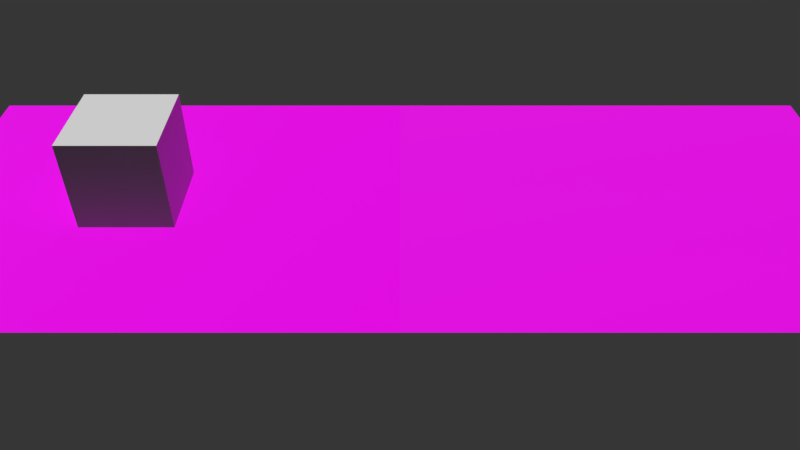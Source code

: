# Source: texture_friction.blend  (saved by Blender 2.90.8; exported with 4.5.12 LTS)
import bpy
from mathutils import Matrix  # noqa: F401  (used for matrix-valued properties, if any)

bpy.ops.wm.read_factory_settings(use_empty=True)
scene = bpy.context.scene
scene.name = 'Scene'

# ---- collections
col_collection_1 = bpy.data.collections.new('Collection 1'); scene.collection.children.link(col_collection_1)

# ---- images (referenced by path relative to the original .blend; pixels are not part of the script)
import os
ASSET_DIR = os.environ.get("B2B_ASSET_DIR", "")  # directory of the original .blend (textures are referenced by path, not embedded)
HERE = os.path.dirname(os.path.abspath(__file__))  # packed textures are extracted next to this script under _unpacked/

def load_image(name, relpath, width, height, colorspace="sRGB"):
    """Load a texture the original file referenced (path relative to the .blend, or extracted next to this script)."""
    p = next((c for c in (os.path.join(HERE, relpath), os.path.join(ASSET_DIR, relpath)) if relpath and os.path.exists(c)), "")
    if p:
        img = bpy.data.images.load(p, check_existing=True)
        img.name = name
    else:  # same state as the original file: an image datablock whose file is absent (Cycles renders it pink)
        img = bpy.data.images.new(name, width, height)
        img.source = "FILE"
        img.filepath = "//" + (relpath or name)
    img.colorspace_settings.name = colorspace
    return img
img_checkerboard_png = load_image('checkerboard.png', 'checkerboard.png', 1024, 1024, 'sRGB')
img_sawtooth_normal_png = load_image('sawtooth_normal.png', 'sawtooth_normal.png', 1024, 1024, 'Non-Color')
img_flat_normal_png = load_image('flat_normal.png', 'flat_normal.png', 1024, 1024, 'Non-Color')

# ---- materials (node trees are filled in below, after node groups)
mat_material_001 = bpy.data.materials.new('Material.001')
mat_material_001.use_transparent_shadow = False
mat_material_001.roughness = 0.7333
mat_material_001.specular_intensity = 0.2
mat_material = bpy.data.materials.new('Material')
mat_material.use_transparent_shadow = False
mat_material.roughness = 0.8114
mat_material.specular_intensity = 0.2

# ---- material node trees
mat_material_001.use_nodes = True; mat_material_001.node_tree.nodes.clear()
_N = mat_material_001.node_tree.nodes; _L = mat_material_001.node_tree.links
n0 = _N.new('ShaderNodeBsdfPrincipled'); n0.name = 'Principled BSDF'; n0.location = (10, 300)
n0.distribution = 'GGX'
n0.subsurface_method = 'BURLEY'
n0.inputs[2].default_value = 0.7333
n0.inputs[3].default_value = 1.45
n0.inputs[13].default_value = 0.2
n0.inputs[27].default_value = (0.0, 0.0, 0.0, 1.0)
n0.inputs[28].default_value = 1.0
n1 = _N.new('ShaderNodeOutputMaterial'); n1.name = 'Material Output'; n1.location = (300, 300)
n2 = _N.new('ShaderNodeTexImage'); n2.name = 'Image Texture'; n2.location = (-300, 600)
n2.image = img_checkerboard_png
n3 = _N.new('ShaderNodeNormalMap'); n3.name = 'Normal Map'; n3.location = (-300, -300)
n3.label = 'Normal/Map'
n4 = _N.new('ShaderNodeTexImage'); n4.name = 'Image Texture.001'; n4.location = (-600, -900)
n4.image = img_sawtooth_normal_png
_L.new(n0.outputs[0], n1.inputs[0])
_L.new(n2.outputs[0], n0.inputs[0])
_L.new(n3.outputs[0], n0.inputs[5])
_L.new(n4.outputs[0], n3.inputs[1])
n1.is_active_output = True
mat_material.use_nodes = True; mat_material.node_tree.nodes.clear()
_N = mat_material.node_tree.nodes; _L = mat_material.node_tree.links
n0 = _N.new('ShaderNodeBsdfPrincipled'); n0.name = 'Principled BSDF'; n0.location = (10, 300)
n0.distribution = 'GGX'
n0.subsurface_method = 'BURLEY'
n0.inputs[2].default_value = 0.8114
n0.inputs[3].default_value = 1.45
n0.inputs[13].default_value = 0.2
n0.inputs[27].default_value = (0.0, 0.0, 0.0, 1.0)
n0.inputs[28].default_value = 1.0
n1 = _N.new('ShaderNodeOutputMaterial'); n1.name = 'Material Output'; n1.location = (300, 300)
n2 = _N.new('ShaderNodeNormalMap'); n2.name = 'Normal Map'; n2.location = (-300, -300)
n2.label = 'Normal/Map'
n3 = _N.new('ShaderNodeTexImage'); n3.name = 'Image Texture'; n3.location = (-600, -900)
n3.image = img_flat_normal_png
_L.new(n0.outputs[0], n1.inputs[0])
_L.new(n2.outputs[0], n0.inputs[5])
_L.new(n3.outputs[0], n2.inputs[1])
n1.is_active_output = True

# ---- world
world_world = bpy.data.worlds.new('World'); scene.world = world_world
world_world.color = (0.0374, 0.0374, 0.0374)
world_world.use_sun_shadow = False
world_world.sun_shadow_jitter_overblur = 0.0
world_world.cycles.sampling_method = 'MANUAL'
world_world.light_settings.ao_factor = 0.05

# ---- cameras
cam_camera = bpy.data.cameras.new('Camera')
cam_camera.clip_end = 100.0
cam_camera.lens = 35.0
cam_camera.sensor_width = 35.0
cam_camera.sensor_height = 18.0
cam_camera.ortho_scale = 7.314
cam_camera.show_limits = True
cam_camera.show_sensor = True
cam_camera.dof.focus_distance = 0.0
cam_camera.dof.aperture_fstop = 128.0

# ---- lights
light_lamp = bpy.data.lights.new('Lamp', 'SUN')
light_lamp.transmission_factor = 0.0
light_lamp.cutoff_distance = 30.0
light_lamp.angle = 0.0002
light_lamp.energy = 4.0
light_lamp.shadow_buffer_clip_start = 1.001
light_lamp.shadow_soft_size = 0.0001
light_lamp.shadow_cascade_max_distance = 1000.0

# ---- meshes
me_plane = bpy.data.meshes.new('plane')
me_plane.from_pydata([(-10.0, 0.0, 4.0), (10.0, 0.0, 4.0), (-10.0, 0.0, -4.0), (10.0, 0.0, -4.0), (-10.0, 0.0, 0.0), (0.0, 0.0, 4.0), (10.0, 0.0, 0.0), (0.0, 0.0, -4.0), (0.0, 0.0, 0.0), (-10.0, 0.0, 2.0), (5.0, 0.0, 4.0), (10.0, 0.0, -2.0), (-5.0, 0.0, -4.0), (-10.0, 0.0, -2.0), (-5.0, 0.0, 4.0), (10.0, 0.0, 2.0), (5.0, 0.0, -4.0), (0.0, 0.0, -2.0), (0.0, 0.0, 2.0), (-5.0, 0.0, 0.0), (5.0, 0.0, 0.0), (5.0, 0.0, 2.0), (-5.0, 0.0, 2.0), (-5.0, 0.0, -2.0), (5.0, 0.0, -2.0), (-10.0, 0.0, 3.0), (7.5, 0.0, 4.0), (10.0, 0.0, -3.0), (-7.5, 0.0, -4.0), (-10.0, 0.0, -1.0), (-2.5, 0.0, 4.0), (10.0, 0.0, 1.0), (2.5, 0.0, -4.0), (0.0, 0.0, -3.0), (0.0, 0.0, 1.0), (-7.5, 0.0, 0.0), (2.5, 0.0, 0.0), (-10.0, 0.0, 1.0), (2.5, 0.0, 4.0), (10.0, 0.0, -1.0), (-2.5, 0.0, -4.0), (-10.0, 0.0, -3.0), (-7.5, 0.0, 4.0), (10.0, 0.0, 3.0), (7.5, 0.0, -4.0), (0.0, 0.0, -1.0), (0.0, 0.0, 3.0), (-2.5, 0.0, 0.0), (7.5, 0.0, 0.0), (5.0, 0.0, 1.0), (5.0, 0.0, 3.0), (2.5, 0.0, 2.0), (7.5, 0.0, 2.0), (-5.0, 0.0, 1.0), (-5.0, 0.0, 3.0), (-7.5, 0.0, 2.0), (-2.5, 0.0, 2.0), (-5.0, 0.0, -3.0), (-5.0, 0.0, -1.0), (-7.5, 0.0, -2.0), (-2.5, 0.0, -2.0), (5.0, 0.0, -3.0), (5.0, 0.0, -1.0), (2.5, 0.0, -2.0), (7.5, 0.0, -2.0), (7.5, 0.0, -1.0), (2.5, 0.0, -1.0), (2.5, 0.0, -3.0), (-2.5, 0.0, -1.0), (-7.5, 0.0, -1.0), (-7.5, 0.0, -3.0), (-2.5, 0.0, 3.0), (-7.5, 0.0, 3.0), (-7.5, 0.0, 1.0), (7.5, 0.0, 3.0), (2.5, 0.0, 3.0), (2.5, 0.0, 1.0), (7.5, 0.0, 1.0), (-2.5, 0.0, 1.0), (-2.5, 0.0, -3.0), (7.5, 0.0, -3.0), (-10.0, 0.0, 3.5), (8.75, 0.0, 4.0), (10.0, 0.0, -3.5), (-8.75, 0.0, -4.0), (-10.0, 0.0, -0.5), (-1.25, 0.0, 4.0), (10.0, 0.0, 0.5), (1.25, 0.0, -4.0), (0.0, 0.0, -3.5), (0.0, 0.0, 0.5), (-8.75, 0.0, 0.0), (1.25, 0.0, 0.0), (-10.0, 0.0, 1.5), (3.75, 0.0, 4.0), (10.0, 0.0, -1.5), (-3.75, 0.0, -4.0), (-10.0, 0.0, -2.5), (-6.25, 0.0, 4.0), (10.0, 0.0, 2.5), (6.25, 0.0, -4.0), (0.0, 0.0, -1.5), (0.0, 0.0, 2.5), (-3.75, 0.0, 0.0), (6.25, 0.0, 0.0), (5.0, 0.0, 0.5), (5.0, 0.0, 2.5), (1.25, 0.0, 2.0), (6.25, 0.0, 2.0), (-5.0, 0.0, 0.5), (-5.0, 0.0, 2.5), (-8.75, 0.0, 2.0), (-3.75, 0.0, 2.0), (-5.0, 0.0, -3.5), (-5.0, 0.0, -1.5), (-8.75, 0.0, -2.0), (-3.75, 0.0, -2.0), (5.0, 0.0, -3.5), (5.0, 0.0, -1.5), (1.25, 0.0, -2.0), (6.25, 0.0, -2.0), (-10.0, 0.0, 2.5), (6.25, 0.0, 4.0), (10.0, 0.0, -2.5), (-6.25, 0.0, -4.0), (-10.0, 0.0, -1.5), (-3.75, 0.0, 4.0), (10.0, 0.0, 1.5), (3.75, 0.0, -4.0), (0.0, 0.0, -2.5), (0.0, 0.0, 1.5), (-6.25, 0.0, 0.0), (3.75, 0.0, 0.0), (-10.0, 0.0, 0.5), (1.25, 0.0, 4.0), (10.0, 0.0, -0.5), (-1.25, 0.0, -4.0), (-10.0, 0.0, -3.5), (-8.75, 0.0, 4.0), (10.0, 0.0, 3.5), (8.75, 0.0, -4.0), (0.0, 0.0, -0.5), (0.0, 0.0, 3.5), (-1.25, 0.0, 0.0), (8.75, 0.0, 0.0), (5.0, 0.0, 1.5), (5.0, 0.0, 3.5), (3.75, 0.0, 2.0), (8.75, 0.0, 2.0), (-5.0, 0.0, 1.5), (-5.0, 0.0, 3.5), (-6.25, 0.0, 2.0), (-1.25, 0.0, 2.0), (-5.0, 0.0, -2.5), (-5.0, 0.0, -0.5), (-6.25, 0.0, -2.0), (-1.25, 0.0, -2.0), (5.0, 0.0, -2.5), (5.0, 0.0, -0.5), (3.75, 0.0, -2.0), (8.75, 0.0, -2.0), (7.5, 0.0, -1.5), (7.5, 0.0, -0.5), (6.25, 0.0, -1.0), (8.75, 0.0, -1.0), (2.5, 0.0, -1.5), (2.5, 0.0, -0.5), (1.25, 0.0, -1.0), (3.75, 0.0, -1.0), (2.5, 0.0, -3.5), (2.5, 0.0, -2.5), (1.25, 0.0, -3.0), (3.75, 0.0, -3.0), (-2.5, 0.0, -1.5), (-2.5, 0.0, -0.5), (-3.75, 0.0, -1.0), (-1.25, 0.0, -1.0), (-7.5, 0.0, -1.5), (-7.5, 0.0, -0.5), (-8.75, 0.0, -1.0), (-6.25, 0.0, -1.0), (-7.5, 0.0, -3.5), (-7.5, 0.0, -2.5), (-8.75, 0.0, -3.0), (-6.25, 0.0, -3.0), (-2.5, 0.0, 2.5), (-2.5, 0.0, 3.5), (-3.75, 0.0, 3.0), (-1.25, 0.0, 3.0), (-7.5, 0.0, 2.5), (-7.5, 0.0, 3.5), (-8.75, 0.0, 3.0), (-6.25, 0.0, 3.0), (-7.5, 0.0, 0.5), (-7.5, 0.0, 1.5), (-8.75, 0.0, 1.0), (-6.25, 0.0, 1.0), (7.5, 0.0, 2.5), (7.5, 0.0, 3.5), (6.25, 0.0, 3.0), (8.75, 0.0, 3.0), (2.5, 0.0, 2.5), (2.5, 0.0, 3.5), (1.25, 0.0, 3.0), (3.75, 0.0, 3.0), (2.5, 0.0, 0.5), (2.5, 0.0, 1.5), (1.25, 0.0, 1.0), (3.75, 0.0, 1.0), (7.5, 0.0, 0.5), (7.5, 0.0, 1.5), (6.25, 0.0, 1.0), (8.75, 0.0, 1.0), (-2.5, 0.0, 0.5), (-2.5, 0.0, 1.5), (-3.75, 0.0, 1.0), (-1.25, 0.0, 1.0), (-2.5, 0.0, -3.5), (-2.5, 0.0, -2.5), (-3.75, 0.0, -3.0), (-1.25, 0.0, -3.0), (7.5, 0.0, -3.5), (7.5, 0.0, -2.5), (6.25, 0.0, -3.0), (8.75, 0.0, -3.0), (8.75, 0.0, -2.5), (6.25, 0.0, -2.5), (6.25, 0.0, -3.5), (-1.25, 0.0, -2.5), (-3.75, 0.0, -2.5), (-3.75, 0.0, -3.5), (-1.25, 0.0, 1.5), (-3.75, 0.0, 1.5), (-3.75, 0.0, 0.5), (8.75, 0.0, 1.5), (6.25, 0.0, 1.5), (6.25, 0.0, 0.5), (3.75, 0.0, 1.5), (1.25, 0.0, 1.5), (1.25, 0.0, 0.5), (3.75, 0.0, 3.5), (1.25, 0.0, 3.5), (1.25, 0.0, 2.5), (8.75, 0.0, 3.5), (6.25, 0.0, 3.5), (6.25, 0.0, 2.5), (-6.25, 0.0, 1.5), (-8.75, 0.0, 1.5), (-8.75, 0.0, 0.5), (-6.25, 0.0, 3.5), (-8.75, 0.0, 3.5), (-8.75, 0.0, 2.5), (-1.25, 0.0, 3.5), (-3.75, 0.0, 3.5), (-3.75, 0.0, 2.5), (-6.25, 0.0, -2.5), (-8.75, 0.0, -2.5), (-8.75, 0.0, -3.5), (-6.25, 0.0, -0.5), (-8.75, 0.0, -0.5), (-8.75, 0.0, -1.5), (-1.25, 0.0, -0.5), (-3.75, 0.0, -0.5), (-3.75, 0.0, -1.5), (3.75, 0.0, -2.5), (1.25, 0.0, -2.5), (1.25, 0.0, -3.5), (3.75, 0.0, -0.5), (1.25, 0.0, -0.5), (1.25, 0.0, -1.5), (8.75, 0.0, -0.5), (6.25, 0.0, -0.5), (6.25, 0.0, -1.5), (8.75, 0.0, -1.5), (3.75, 0.0, -1.5), (3.75, 0.0, -3.5), (-1.25, 0.0, -1.5), (-6.25, 0.0, -1.5), (-6.25, 0.0, -3.5), (-1.25, 0.0, 2.5), (-6.25, 0.0, 2.5), (-6.25, 0.0, 0.5), (8.75, 0.0, 2.5), (3.75, 0.0, 2.5), (3.75, 0.0, 0.5), (8.75, 0.0, 0.5), (-1.25, 0.0, 0.5), (-1.25, 0.0, -3.5), (8.75, 0.0, -3.5)], [], [(83, 140, 288), (89, 136, 287), (90, 143, 286), (87, 144, 285), (105, 132, 284), (106, 147, 283), (99, 148, 282), (109, 131, 281), (110, 151, 280), (102, 152, 279), (113, 124, 278), (114, 155, 277), (101, 156, 276), (117, 128, 275), (118, 159, 274), (95, 160, 273), (161, 120, 272), (162, 163, 271), (135, 164, 270), (165, 119, 269), (166, 167, 268), (158, 168, 267), (169, 88, 266), (170, 171, 265), (157, 172, 264), (173, 116, 263), (174, 175, 262), (141, 176, 261), (177, 115, 260), (178, 179, 259), (154, 180, 258), (181, 84, 257), (182, 183, 256), (153, 184, 255), (185, 112, 254), (186, 187, 253), (142, 188, 252), (189, 111, 251), (190, 191, 250), (150, 192, 249), (193, 91, 248), (194, 195, 247), (149, 196, 246), (197, 108, 245), (198, 199, 244), (139, 200, 243), (201, 107, 242), (202, 203, 241), (146, 204, 240), (205, 92, 239), (206, 207, 238), (145, 208, 237), (209, 104, 236), (210, 211, 235), (127, 212, 234), (213, 103, 233), (214, 215, 232), (130, 216, 231), (217, 96, 230), (218, 219, 229), (129, 220, 228), (221, 100, 227), (222, 223, 226), (123, 224, 225), (225, 80, 222), (160, 222, 64), (11, 225, 160), (226, 61, 157), (120, 157, 24), (64, 226, 120), (227, 16, 117), (223, 117, 61), (80, 227, 223), (228, 79, 218), (156, 218, 60), (17, 228, 156), (229, 57, 153), (116, 153, 23), (60, 229, 116), (230, 12, 113), (219, 113, 57), (79, 230, 219), (231, 78, 214), (152, 214, 56), (18, 231, 152), (232, 53, 149), (112, 149, 22), (56, 232, 112), (233, 19, 109), (215, 109, 53), (78, 233, 215), (234, 77, 210), (148, 210, 52), (15, 234, 148), (235, 49, 145), (108, 145, 21), (52, 235, 108), (236, 20, 105), (211, 105, 49), (77, 236, 211), (237, 76, 206), (147, 206, 51), (21, 237, 147), (238, 34, 130), (107, 130, 18), (51, 238, 107), (239, 8, 90), (207, 90, 34), (76, 239, 207), (240, 75, 202), (94, 202, 38), (10, 240, 94), (241, 46, 142), (134, 142, 5), (38, 241, 134), (242, 18, 102), (203, 102, 46), (75, 242, 203), (243, 74, 198), (82, 198, 26), (1, 243, 82), (244, 50, 146), (122, 146, 10), (26, 244, 122), (245, 21, 106), (199, 106, 50), (74, 245, 199), (246, 73, 194), (151, 194, 55), (22, 246, 151), (247, 37, 93), (111, 93, 9), (55, 247, 111), (248, 4, 133), (195, 133, 37), (73, 248, 195), (249, 72, 190), (98, 190, 42), (14, 249, 98), (250, 25, 81), (138, 81, 0), (42, 250, 138), (251, 9, 121), (191, 121, 25), (72, 251, 191), (252, 71, 186), (86, 186, 30), (5, 252, 86), (253, 54, 150), (126, 150, 14), (30, 253, 126), (254, 22, 110), (187, 110, 54), (71, 254, 187), (255, 70, 182), (155, 182, 59), (23, 255, 155), (256, 41, 97), (115, 97, 13), (59, 256, 115), (257, 2, 137), (183, 137, 41), (70, 257, 183), (258, 69, 178), (131, 178, 35), (19, 258, 131), (259, 29, 85), (91, 85, 4), (35, 259, 91), (260, 13, 125), (179, 125, 29), (69, 260, 179), (261, 68, 174), (143, 174, 47), (8, 261, 143), (262, 58, 154), (103, 154, 19), (47, 262, 103), (263, 23, 114), (175, 114, 58), (68, 263, 175), (264, 67, 170), (159, 170, 63), (24, 264, 159), (265, 33, 129), (119, 129, 17), (63, 265, 119), (266, 7, 89), (171, 89, 33), (67, 266, 171), (267, 66, 166), (132, 166, 36), (20, 267, 132), (268, 45, 141), (92, 141, 8), (36, 268, 92), (269, 17, 101), (167, 101, 45), (66, 269, 167), (270, 65, 162), (144, 162, 48), (6, 270, 144), (271, 62, 158), (104, 158, 20), (48, 271, 104), (272, 24, 118), (163, 118, 62), (65, 272, 163), (273, 64, 161), (164, 161, 65), (39, 273, 164), (274, 63, 165), (168, 165, 66), (62, 274, 168), (275, 32, 169), (172, 169, 67), (61, 275, 172), (276, 60, 173), (176, 173, 68), (45, 276, 176), (277, 59, 177), (180, 177, 69), (58, 277, 180), (278, 28, 181), (184, 181, 70), (57, 278, 184), (279, 56, 185), (188, 185, 71), (46, 279, 188), (280, 55, 189), (192, 189, 72), (54, 280, 192), (281, 35, 193), (196, 193, 73), (53, 281, 196), (282, 52, 197), (200, 197, 74), (43, 282, 200), (283, 51, 201), (204, 201, 75), (50, 283, 204), (284, 36, 205), (208, 205, 76), (49, 284, 208), (285, 48, 209), (212, 209, 77), (31, 285, 212), (286, 47, 213), (216, 213, 78), (34, 286, 216), (287, 40, 217), (220, 217, 79), (33, 287, 220), (288, 44, 221), (224, 221, 80), (27, 288, 224), (83, 3, 140), (89, 7, 136), (90, 8, 143), (87, 6, 144), (105, 20, 132), (106, 21, 147), (99, 15, 148), (109, 19, 131), (110, 22, 151), (102, 18, 152), (113, 12, 124), (114, 23, 155), (101, 17, 156), (117, 16, 128), (118, 24, 159), (95, 11, 160), (161, 64, 120), (162, 65, 163), (135, 39, 164), (165, 63, 119), (166, 66, 167), (158, 62, 168), (169, 32, 88), (170, 67, 171), (157, 61, 172), (173, 60, 116), (174, 68, 175), (141, 45, 176), (177, 59, 115), (178, 69, 179), (154, 58, 180), (181, 28, 84), (182, 70, 183), (153, 57, 184), (185, 56, 112), (186, 71, 187), (142, 46, 188), (189, 55, 111), (190, 72, 191), (150, 54, 192), (193, 35, 91), (194, 73, 195), (149, 53, 196), (197, 52, 108), (198, 74, 199), (139, 43, 200), (201, 51, 107), (202, 75, 203), (146, 50, 204), (205, 36, 92), (206, 76, 207), (145, 49, 208), (209, 48, 104), (210, 77, 211), (127, 31, 212), (213, 47, 103), (214, 78, 215), (130, 34, 216), (217, 40, 96), (218, 79, 219), (129, 33, 220), (221, 44, 100), (222, 80, 223), (123, 27, 224), (225, 224, 80), (160, 225, 222), (11, 123, 225), (226, 223, 61), (120, 226, 157), (64, 222, 226), (227, 100, 16), (223, 227, 117), (80, 221, 227), (228, 220, 79), (156, 228, 218), (17, 129, 228), (229, 219, 57), (116, 229, 153), (60, 218, 229), (230, 96, 12), (219, 230, 113), (79, 217, 230), (231, 216, 78), (152, 231, 214), (18, 130, 231), (232, 215, 53), (112, 232, 149), (56, 214, 232), (233, 103, 19), (215, 233, 109), (78, 213, 233), (234, 212, 77), (148, 234, 210), (15, 127, 234), (235, 211, 49), (108, 235, 145), (52, 210, 235), (236, 104, 20), (211, 236, 105), (77, 209, 236), (237, 208, 76), (147, 237, 206), (21, 145, 237), (238, 207, 34), (107, 238, 130), (51, 206, 238), (239, 92, 8), (207, 239, 90), (76, 205, 239), (240, 204, 75), (94, 240, 202), (10, 146, 240), (241, 203, 46), (134, 241, 142), (38, 202, 241), (242, 107, 18), (203, 242, 102), (75, 201, 242), (243, 200, 74), (82, 243, 198), (1, 139, 243), (244, 199, 50), (122, 244, 146), (26, 198, 244), (245, 108, 21), (199, 245, 106), (74, 197, 245), (246, 196, 73), (151, 246, 194), (22, 149, 246), (247, 195, 37), (111, 247, 93), (55, 194, 247), (248, 91, 4), (195, 248, 133), (73, 193, 248), (249, 192, 72), (98, 249, 190), (14, 150, 249), (250, 191, 25), (138, 250, 81), (42, 190, 250), (251, 111, 9), (191, 251, 121), (72, 189, 251), (252, 188, 71), (86, 252, 186), (5, 142, 252), (253, 187, 54), (126, 253, 150), (30, 186, 253), (254, 112, 22), (187, 254, 110), (71, 185, 254), (255, 184, 70), (155, 255, 182), (23, 153, 255), (256, 183, 41), (115, 256, 97), (59, 182, 256), (257, 84, 2), (183, 257, 137), (70, 181, 257), (258, 180, 69), (131, 258, 178), (19, 154, 258), (259, 179, 29), (91, 259, 85), (35, 178, 259), (260, 115, 13), (179, 260, 125), (69, 177, 260), (261, 176, 68), (143, 261, 174), (8, 141, 261), (262, 175, 58), (103, 262, 154), (47, 174, 262), (263, 116, 23), (175, 263, 114), (68, 173, 263), (264, 172, 67), (159, 264, 170), (24, 157, 264), (265, 171, 33), (119, 265, 129), (63, 170, 265), (266, 88, 7), (171, 266, 89), (67, 169, 266), (267, 168, 66), (132, 267, 166), (20, 158, 267), (268, 167, 45), (92, 268, 141), (36, 166, 268), (269, 119, 17), (167, 269, 101), (66, 165, 269), (270, 164, 65), (144, 270, 162), (6, 135, 270), (271, 163, 62), (104, 271, 158), (48, 162, 271), (272, 120, 24), (163, 272, 118), (65, 161, 272), (273, 160, 64), (164, 273, 161), (39, 95, 273), (274, 159, 63), (168, 274, 165), (62, 118, 274), (275, 128, 32), (172, 275, 169), (61, 117, 275), (276, 156, 60), (176, 276, 173), (45, 101, 276), (277, 155, 59), (180, 277, 177), (58, 114, 277), (278, 124, 28), (184, 278, 181), (57, 113, 278), (279, 152, 56), (188, 279, 185), (46, 102, 279), (280, 151, 55), (192, 280, 189), (54, 110, 280), (281, 131, 35), (196, 281, 193), (53, 109, 281), (282, 148, 52), (200, 282, 197), (43, 99, 282), (283, 147, 51), (204, 283, 201), (50, 106, 283), (284, 132, 36), (208, 284, 205), (49, 105, 284), (285, 144, 48), (212, 285, 209), (31, 87, 285), (286, 143, 47), (216, 286, 213), (34, 90, 286), (287, 136, 40), (220, 287, 217), (33, 89, 287), (288, 140, 44), (224, 288, 221), (27, 83, 288)])
me_plane.polygons.foreach_set('use_smooth', [True] * 512)
_uv = me_plane.uv_layers.new(name='UVMap')
_uv.uv.foreach_set('vector', [0.0, 0.0625, 0.25, 0.0, 0.25, 0.0625, 1.0, 0.9375, 0.75, 1.0, 0.75, 0.9375, 1.0, 0.4375, 0.75, 0.5, 0.75, 0.4375, 0.0, 0.5625, 0.25, 0.5, 0.25, 0.5625, 0.0, 0.5625, 0.25, 0.5, 0.25, 0.5625, 0.0, 0.8125, 0.25, 0.75, 0.25, 0.8125, 0.0, 0.8125, 0.25, 0.75, 0.25, 0.8125, 1.0, 0.4375, 0.75, 0.5, 0.75, 0.4375, 1.0, 0.1875, 0.75, 0.25, 0.75, 0.1875, 1.0, 0.1875, 0.75, 0.25, 0.75, 0.1875, 1.0, 0.9375, 0.75, 1.0, 0.75, 0.9375, 1.0, 0.6875, 0.75, 0.75, 0.75, 0.6875, 1.0, 0.6875, 0.75, 0.75, 0.75, 0.6875, 0.0, 0.0625, 0.25, 0.0, 0.25, 0.0625, 0.0, 0.3125, 0.25, 0.25, 0.25, 0.3125, 0.0, 0.3125, 0.25, 0.25, 0.25, 0.3125, 0.5, 0.3125, 0.75, 0.25, 0.75, 0.3125, 0.5, 0.4375, 0.75, 0.375, 0.75, 0.4375, 0.0, 0.4375, 0.25, 0.375, 0.25, 0.4375, 0.5, 0.3125, 0.75, 0.25, 0.75, 0.3125, 0.5, 0.4375, 0.75, 0.375, 0.75, 0.4375, 0.0, 0.4375, 0.25, 0.375, 0.25, 0.4375, 0.5, 0.0625, 0.75, 0.0, 0.75, 0.0625, 0.5, 0.1875, 0.75, 0.125, 0.75, 0.1875, 0.0, 0.1875, 0.25, 0.125, 0.25, 0.1875, 0.5, 0.6875, 0.25, 0.75, 0.25, 0.6875, 0.5, 0.5625, 0.25, 0.625, 0.25, 0.5625, 1.0, 0.5625, 0.75, 0.625, 0.75, 0.5625, 0.5, 0.6875, 0.25, 0.75, 0.25, 0.6875, 0.5, 0.5625, 0.25, 0.625, 0.25, 0.5625, 1.0, 0.5625, 0.75, 0.625, 0.75, 0.5625, 0.5, 0.9375, 0.25, 1.0, 0.25, 0.9375, 0.5, 0.8125, 0.25, 0.875, 0.25, 0.8125, 1.0, 0.8125, 0.75, 0.875, 0.75, 0.8125, 0.5, 0.1875, 0.25, 0.25, 0.25, 0.1875, 0.5, 0.0625, 0.25, 0.125, 0.25, 0.0625, 1.0, 0.0625, 0.75, 0.125, 0.75, 0.0625, 0.5, 0.1875, 0.25, 0.25, 0.25, 0.1875, 0.5, 0.0625, 0.25, 0.125, 0.25, 0.0625, 1.0, 0.0625, 0.75, 0.125, 0.75, 0.0625, 0.5, 0.4375, 0.25, 0.5, 0.25, 0.4375, 0.5, 0.3125, 0.25, 0.375, 0.25, 0.3125, 1.0, 0.3125, 0.75, 0.375, 0.75, 0.3125, 0.5, 0.8125, 0.75, 0.75, 0.75, 0.8125, 0.5, 0.9375, 0.75, 0.875, 0.75, 0.9375, 0.0, 0.9375, 0.25, 0.875, 0.25, 0.9375, 0.5, 0.8125, 0.75, 0.75, 0.75, 0.8125, 0.5, 0.9375, 0.75, 0.875, 0.75, 0.9375, 0.0, 0.9375, 0.25, 0.875, 0.25, 0.9375, 0.5, 0.5625, 0.75, 0.5, 0.75, 0.5625, 0.5, 0.6875, 0.75, 0.625, 0.75, 0.6875, 0.0, 0.6875, 0.25, 0.625, 0.25, 0.6875, 0.5, 0.5625, 0.75, 0.5, 0.75, 0.5625, 0.5, 0.6875, 0.75, 0.625, 0.75, 0.6875, 0.0, 0.6875, 0.25, 0.625, 0.25, 0.6875, 0.5, 0.4375, 0.25, 0.5, 0.25, 0.4375, 0.5, 0.3125, 0.25, 0.375, 0.25, 0.3125, 1.0, 0.3125, 0.75, 0.375, 0.75, 0.3125, 0.5, 0.9375, 0.25, 1.0, 0.25, 0.9375, 0.5, 0.8125, 0.25, 0.875, 0.25, 0.8125, 1.0, 0.8125, 0.75, 0.875, 0.75, 0.8125, 0.5, 0.0625, 0.75, 0.0, 0.75, 0.0625, 0.5, 0.1875, 0.75, 0.125, 0.75, 0.1875, 0.0, 0.1875, 0.25, 0.125, 0.25, 0.1875, 0.25, 0.1875, 0.5, 0.125, 0.5, 0.1875, 0.25, 0.25, 0.5, 0.1875, 0.5, 0.25, 0.0, 0.25, 0.25, 0.1875, 0.25, 0.25, 0.75, 0.1875, 1.0, 0.125, 1.0, 0.1875, 0.75, 0.25, 1.0, 0.1875, 1.0, 0.25, 0.5, 0.25, 0.75, 0.1875, 0.75, 0.25, 0.75, 0.0625, 1.0, 0.0, 1.0, 0.0625, 0.75, 0.125, 1.0, 0.0625, 1.0, 0.125, 0.5, 0.125, 0.75, 0.0625, 0.75, 0.125, 0.75, 0.8125, 0.5, 0.875, 0.5, 0.8125, 0.75, 0.75, 0.5, 0.8125, 0.5, 0.75, 1.0, 0.75, 0.75, 0.8125, 0.75, 0.75, 0.25, 0.8125, 0.0, 0.875, 0.0, 0.8125, 0.25, 0.75, 0.0, 0.8125, 0.0, 0.75, 0.5, 0.75, 0.25, 0.8125, 0.25, 0.75, 0.25, 0.9375, 0.0, 1.0, 0.0, 0.9375, 0.25, 0.875, 0.0, 0.9375, 0.0, 0.875, 0.5, 0.875, 0.25, 0.9375, 0.25, 0.875, 0.75, 0.3125, 0.5, 0.375, 0.5, 0.3125, 0.75, 0.25, 0.5, 0.3125, 0.5, 0.25, 1.0, 0.25, 0.75, 0.3125, 0.75, 0.25, 0.25, 0.3125, 0.0, 0.375, 0.0, 0.3125, 0.25, 0.25, 0.0, 0.3125, 0.0, 0.25, 0.5, 0.25, 0.25, 0.3125, 0.25, 0.25, 0.25, 0.4375, 0.0, 0.5, 0.0, 0.4375, 0.25, 0.375, 0.0, 0.4375, 0.0, 0.375, 0.5, 0.375, 0.25, 0.4375, 0.25, 0.375, 0.25, 0.6875, 0.5, 0.625, 0.5, 0.6875, 0.25, 0.75, 0.5, 0.6875, 0.5, 0.75, 0.0, 0.75, 0.25, 0.6875, 0.25, 0.75, 0.75, 0.6875, 1.0, 0.625, 1.0, 0.6875, 0.75, 0.75, 1.0, 0.6875, 1.0, 0.75, 0.5, 0.75, 0.75, 0.6875, 0.75, 0.75, 0.75, 0.5625, 1.0, 0.5, 1.0, 0.5625, 0.75, 0.625, 1.0, 0.5625, 1.0, 0.625, 0.5, 0.625, 0.75, 0.5625, 0.75, 0.625, 0.25, 0.6875, 0.5, 0.625, 0.5, 0.6875, 0.25, 0.75, 0.5, 0.6875, 0.5, 0.75, 0.0, 0.75, 0.25, 0.6875, 0.25, 0.75, 0.75, 0.6875, 1.0, 0.625, 1.0, 0.6875, 0.75, 0.75, 1.0, 0.6875, 1.0, 0.75, 0.5, 0.75, 0.75, 0.6875, 0.75, 0.75, 0.75, 0.5625, 1.0, 0.5, 1.0, 0.5625, 0.75, 0.625, 1.0, 0.5625, 1.0, 0.625, 0.5, 0.625, 0.75, 0.5625, 0.75, 0.625, 0.25, 0.9375, 0.5, 0.875, 0.5, 0.9375, 0.25, 1.0, 0.5, 0.9375, 0.5, 1.0, 0.0, 1.0, 0.25, 0.9375, 0.25, 1.0, 0.75, 0.9375, 1.0, 0.875, 1.0, 0.9375, 0.75, 1.0, 1.0, 0.9375, 1.0, 1.0, 0.5, 1.0, 0.75, 0.9375, 0.75, 1.0, 0.75, 0.8125, 1.0, 0.75, 1.0, 0.8125, 0.75, 0.875, 1.0, 0.8125, 1.0, 0.875, 0.5, 0.875, 0.75, 0.8125, 0.75, 0.875, 0.25, 0.9375, 0.5, 0.875, 0.5, 0.9375, 0.25, 1.0, 0.5, 0.9375, 0.5, 1.0, 0.0, 1.0, 0.25, 0.9375, 0.25, 1.0, 0.75, 0.9375, 1.0, 0.875, 1.0, 0.9375, 0.75, 1.0, 1.0, 0.9375, 1.0, 1.0, 0.5, 1.0, 0.75, 0.9375, 0.75, 1.0, 0.75, 0.8125, 1.0, 0.75, 1.0, 0.8125, 0.75, 0.875, 1.0, 0.8125, 1.0, 0.875, 0.5, 0.875, 0.75, 0.8125, 0.75, 0.875, 0.75, 0.3125, 0.5, 0.375, 0.5, 0.3125, 0.75, 0.25, 0.5, 0.3125, 0.5, 0.25, 1.0, 0.25, 0.75, 0.3125, 0.75, 0.25, 0.25, 0.3125, 0.0, 0.375, 0.0, 0.3125, 0.25, 0.25, 0.0, 0.3125, 0.0, 0.25, 0.5, 0.25, 0.25, 0.3125, 0.25, 0.25, 0.25, 0.4375, 0.0, 0.5, 0.0, 0.4375, 0.25, 0.375, 0.0, 0.4375, 0.0, 0.375, 0.5, 0.375, 0.25, 0.4375, 0.25, 0.375, 0.75, 0.0625, 0.5, 0.125, 0.5, 0.0625, 0.75, 0.0, 0.5, 0.0625, 0.5, 0.0, 1.0, 0.0, 0.75, 0.0625, 0.75, 0.0, 0.25, 0.0625, 0.0, 0.125, 0.0, 0.0625, 0.25, 0.0, 0.0, 0.0625, 1e-06, 0.0, 0.5, 0.0, 0.25, 0.0625, 0.25, 0.0, 0.25, 0.1875, 0.0, 0.25, 0.0, 0.1875, 0.25, 0.125, 0.0, 0.1875, 0.0, 0.125, 0.5, 0.125, 0.25, 0.1875, 0.25, 0.125, 0.75, 0.0625, 0.5, 0.125, 0.5, 0.0625, 0.75, 0.0, 0.5, 0.0625, 0.5, 0.0, 1.0, 0.0, 0.75, 0.0625, 0.75, 0.0, 0.25, 0.0625, 0.0, 0.125, 0.0, 0.0625, 0.25, 0.0, 0.0, 0.0625, 0.0, 0.0, 0.5, 0.0, 0.25, 0.0625, 0.25, 0.0, 0.25, 0.1875, 0.0, 0.25, 0.0, 0.1875, 0.25, 0.125, 0.0, 0.1875, 0.0, 0.125, 0.5, 0.125, 0.25, 0.1875, 0.25, 0.125, 0.75, 0.8125, 0.5, 0.875, 0.5, 0.8125, 0.75, 0.75, 0.5, 0.8125, 0.5, 0.75, 1.0, 0.75, 0.75, 0.8125, 0.75, 0.75, 0.25, 0.8125, 0.0, 0.875, 0.0, 0.8125, 0.25, 0.75, 0.0, 0.8125, 0.0, 0.75, 0.5, 0.75, 0.25, 0.8125, 0.25, 0.75, 0.25, 0.9375, 0.0, 1.0, 0.0, 0.9375, 0.25, 0.875, 0.0, 0.9375, 0.0, 0.875, 0.5, 0.875, 0.25, 0.9375, 0.25, 0.875, 0.75, 0.5625, 0.5, 0.625, 0.5, 0.5625, 0.75, 0.5, 0.5, 0.5625, 0.5, 0.5, 1.0, 0.5, 0.75, 0.5625, 0.75, 0.5, 0.25, 0.5625, 0.0, 0.625, 0.0, 0.5625, 0.25, 0.5, 0.0, 0.5625, 0.0, 0.5, 0.5, 0.5, 0.25, 0.5625, 0.25, 0.5, 0.25, 0.6875, 0.0, 0.75, 0.0, 0.6875, 0.25, 0.625, 0.0, 0.6875, 0.0, 0.625, 0.5, 0.625, 0.25, 0.6875, 0.25, 0.625, 0.75, 0.5625, 0.5, 0.625, 0.5, 0.5625, 0.75, 0.5, 0.5, 0.5625, 0.5, 0.5, 1.0, 0.5, 0.75, 0.5625, 0.75, 0.5, 0.25, 0.5625, 0.0, 0.625, 0.0, 0.5625, 0.25, 0.5, 0.0, 0.5625, 0.0, 0.5, 0.5, 0.5, 0.25, 0.5625, 0.25, 0.5, 0.25, 0.6875, 0.0, 0.75, 0.0, 0.6875, 0.25, 0.625, 0.0, 0.6875, 0.0, 0.625, 0.5, 0.625, 0.25, 0.6875, 0.25, 0.625, 0.25, 0.1875, 0.5, 0.125, 0.5, 0.1875, 0.25, 0.25, 0.5, 0.1875, 0.5, 0.25, 0.0, 0.25, 0.25, 0.1875, 0.25, 0.25, 0.75, 0.1875, 1.0, 0.125, 1.0, 0.1875, 0.75, 0.25, 1.0, 0.1875, 1.0, 0.25, 0.5, 0.25, 0.75, 0.1875, 0.75, 0.25, 0.75, 0.0625, 1.0, 0.0, 1.0, 0.0625, 0.75, 0.125, 1.0, 0.0625, 1.0, 0.125, 0.5, 0.125, 0.75, 0.0625, 0.75, 0.125, 0.25, 0.4375, 0.5, 0.375, 0.5, 0.4375, 0.25, 0.5, 0.5, 0.4375, 0.5, 0.5, 0.0, 0.5, 0.25, 0.4375, 0.25, 0.5, 0.75, 0.4375, 1.0, 0.375, 1.0, 0.4375, 0.75, 0.5, 1.0, 0.4375, 1.0, 0.5, 0.5, 0.5, 0.75, 0.4375, 0.75, 0.5, 0.75, 0.3125, 1.0, 0.25, 1.0, 0.3125, 0.75, 0.375, 1.0, 0.3125, 1.0, 0.375, 0.5, 0.375, 0.75, 0.3125, 0.75, 0.375, 0.25, 0.4375, 0.5, 0.375, 0.5, 0.4375, 0.25, 0.5, 0.5, 0.4375, 0.5, 0.5, 0.0, 0.5, 0.25, 0.4375, 0.25, 0.5, 0.75, 0.4375, 1.0, 0.375, 1.0, 0.4375, 0.75, 0.5, 1.0, 0.4375, 1.0, 0.5, 0.5, 0.5, 0.75, 0.4375, 0.75, 0.5, 0.75, 0.3125, 1.0, 0.25, 1.0, 0.3125, 0.75, 0.375, 1.0, 0.3125, 1.0, 0.375, 0.5, 0.375, 0.75, 0.3125, 0.75, 0.375, 0.25, 0.3125, 0.5, 0.25, 0.5, 0.3125, 0.25, 0.375, 0.5, 0.3125, 0.5, 0.375, 0.0, 0.375, 0.25, 0.3125, 0.25, 0.375, 0.25, 0.3125, 0.5, 0.25, 0.5, 0.3125, 0.25, 0.375, 0.5, 0.3125, 0.5, 0.375, 0.0, 0.375, 0.25, 0.3125, 0.25, 0.375, 0.25, 0.0625, 0.5, 0.0, 0.5, 0.0625, 0.25, 0.125, 0.5, 0.0625, 0.5, 0.125, 0.0, 0.125, 0.25, 0.0625, 0.25, 0.125, 0.75, 0.6875, 0.5, 0.75, 0.5, 0.6875, 0.75, 0.625, 0.5, 0.6875, 0.5, 0.625, 1.0, 0.625, 0.75, 0.6875, 0.75, 0.625, 0.75, 0.6875, 0.5, 0.75, 0.5, 0.6875, 0.75, 0.625, 0.5, 0.6875, 0.5, 0.625, 1.0, 0.625, 0.75, 0.6875, 0.75, 0.625, 0.75, 0.9375, 0.5, 1.0, 0.5, 0.9375, 0.75, 0.875, 0.5, 0.9375, 0.5, 0.875, 1.0, 0.875, 0.75, 0.9375, 0.75, 0.875, 0.75, 0.1875, 0.5, 0.25, 0.5, 0.1875, 0.75, 0.125, 0.5, 0.1875, 0.5, 0.125, 1.0, 0.125, 0.75, 0.1875, 0.75, 0.125, 0.75, 0.1875, 0.5, 0.25, 0.5, 0.1875, 0.75, 0.125, 0.5, 0.1875, 0.5, 0.125, 1.0, 0.125, 0.75, 0.1875, 0.75, 0.125, 0.75, 0.4375, 0.5, 0.5, 0.5, 0.4375, 0.75, 0.375, 0.5, 0.4375, 0.5, 0.375, 1.0, 0.375, 0.75, 0.4375, 0.75, 0.375, 0.25, 0.8125, 0.5, 0.75, 0.5, 0.8125, 0.25, 0.875, 0.5, 0.8125, 0.5, 0.875, 0.0, 0.875, 0.25, 0.8125, 0.25, 0.875, 0.25, 0.8125, 0.5, 0.75, 0.5, 0.8125, 0.25, 0.875, 0.5, 0.8125, 0.5, 0.875, 0.0, 0.875, 0.25, 0.8125, 0.25, 0.875, 0.25, 0.5625, 0.5, 0.5, 0.5, 0.5625, 0.25, 0.625, 0.5, 0.5625, 0.5, 0.625, 0.0, 0.625, 0.25, 0.5625, 0.25, 0.625, 0.25, 0.5625, 0.5, 0.5, 0.5, 0.5625, 0.25, 0.625, 0.5, 0.5625, 0.5, 0.625, 0.0, 0.625, 0.25, 0.5625, 0.25, 0.625, 0.75, 0.4375, 0.5, 0.5, 0.5, 0.4375, 0.75, 0.375, 0.5, 0.4375, 0.5, 0.375, 1.0, 0.375, 0.75, 0.4375, 0.75, 0.375, 0.75, 0.9375, 0.5, 1.0, 0.5, 0.9375, 0.75, 0.875, 0.5, 0.9375, 0.5, 0.875, 1.0, 0.875, 0.75, 0.9375, 0.75, 0.875, 0.25, 0.0625, 0.5, 0.0, 0.5, 0.0625, 0.25, 0.125, 0.5, 0.0625, 0.5, 0.125, 0.0, 0.125, 0.25, 0.0625, 0.25, 0.125, 0.0, 0.0625, 0.0, 0.0, 0.25, 0.0, 1.0, 0.9375, 1.0, 1.0, 0.75, 1.0, 1.0, 0.4375, 1.0, 0.5, 0.75, 0.5, 0.0, 0.5625, 0.0, 0.5, 0.25, 0.5, 0.0, 0.5625, 0.0, 0.5, 0.25, 0.5, 0.0, 0.8125, 0.0, 0.75, 0.25, 0.75, 0.0, 0.8125, 0.0, 0.75, 0.25, 0.75, 1.0, 0.4375, 1.0, 0.5, 0.75, 0.5, 1.0, 0.1875, 1.0, 0.25, 0.75, 0.25, 1.0, 0.1875, 1.0, 0.25, 0.75, 0.25, 1.0, 0.9375, 1.0, 1.0, 0.75, 1.0, 1.0, 0.6875, 1.0, 0.75, 0.75, 0.75, 1.0, 0.6875, 1.0, 0.75, 0.75, 0.75, 0.0, 0.0625, 0.0, 0.0, 0.25, 0.0, 0.0, 0.3125, 0.0, 0.25, 0.25, 0.25, 0.0, 0.3125, 0.0, 0.25, 0.25, 0.25, 0.5, 0.3125, 0.5, 0.25, 0.75, 0.25, 0.5, 0.4375, 0.5, 0.375, 0.75, 0.375, 0.0, 0.4375, 0.0, 0.375, 0.25, 0.375, 0.5, 0.3125, 0.5, 0.25, 0.75, 0.25, 0.5, 0.4375, 0.5, 0.375, 0.75, 0.375, 0.0, 0.4375, 0.0, 0.375, 0.25, 0.375, 0.5, 0.0625, 0.5, 0.0, 0.75, 0.0, 0.5, 0.1875, 0.5, 0.125, 0.75, 0.125, 0.0, 0.1875, 0.0, 0.125, 0.25, 0.125, 0.5, 0.6875, 0.5, 0.75, 0.25, 0.75, 0.5, 0.5625, 0.5, 0.625, 0.25, 0.625, 1.0, 0.5625, 1.0, 0.625, 0.75, 0.625, 0.5, 0.6875, 0.5, 0.75, 0.25, 0.75, 0.5, 0.5625, 0.5, 0.625, 0.25, 0.625, 1.0, 0.5625, 1.0, 0.625, 0.75, 0.625, 0.5, 0.9375, 0.5, 1.0, 0.25, 1.0, 0.5, 0.8125, 0.5, 0.875, 0.25, 0.875, 1.0, 0.8125, 1.0, 0.875, 0.75, 0.875, 0.5, 0.1875, 0.5, 0.25, 0.25, 0.25, 0.5, 0.0625, 0.5, 0.125, 0.25, 0.125, 1.0, 0.0625, 1.0, 0.125, 0.75, 0.125, 0.5, 0.1875, 0.5, 0.25, 0.25, 0.25, 0.5, 0.0625, 0.5, 0.125, 0.25, 0.125, 1.0, 0.0625, 1.0, 0.125, 0.75, 0.125, 0.5, 0.4375, 0.5, 0.5, 0.25, 0.5, 0.5, 0.3125, 0.5, 0.375, 0.25, 0.375, 1.0, 0.3125, 1.0, 0.375, 0.75, 0.375, 0.5, 0.8125, 0.5, 0.75, 0.75, 0.75, 0.5, 0.9375, 0.5, 0.875, 0.75, 0.875, 0.0, 0.9375, 0.0, 0.875, 0.25, 0.875, 0.5, 0.8125, 0.5, 0.75, 0.75, 0.75, 0.5, 0.9375, 0.5, 0.875, 0.75, 0.875, 0.0, 0.9375, 0.0, 0.875, 0.25, 0.875, 0.5, 0.5625, 0.5, 0.5, 0.75, 0.5, 0.5, 0.6875, 0.5, 0.625, 0.75, 0.625, 0.0, 0.6875, 0.0, 0.625, 0.25, 0.625, 0.5, 0.5625, 0.5, 0.5, 0.75, 0.5, 0.5, 0.6875, 0.5, 0.625, 0.75, 0.625, 0.0, 0.6875, 0.0, 0.625, 0.25, 0.625, 0.5, 0.4375, 0.5, 0.5, 0.25, 0.5, 0.5, 0.3125, 0.5, 0.375, 0.25, 0.375, 1.0, 0.3125, 1.0, 0.375, 0.75, 0.375, 0.5, 0.9375, 0.5, 1.0, 0.25, 1.0, 0.5, 0.8125, 0.5, 0.875, 0.25, 0.875, 1.0, 0.8125, 1.0, 0.875, 0.75, 0.875, 0.5, 0.0625, 0.5, 0.0, 0.75, 0.0, 0.5, 0.1875, 0.5, 0.125, 0.75, 0.125, 0.0, 0.1875, 0.0, 0.125, 0.25, 0.125, 0.25, 0.1875, 0.25, 0.125, 0.5, 0.125, 0.25, 0.25, 0.25, 0.1875, 0.5, 0.1875, 0.0, 0.25, 0.0, 0.1875, 0.25, 0.1875, 0.75, 0.1875, 0.75, 0.125, 1.0, 0.125, 0.75, 0.25, 0.75, 0.1875, 1.0, 0.1875, 0.5, 0.25, 0.5, 0.1875, 0.75, 0.1875, 0.75, 0.0625, 0.75, 0.0, 1.0, 0.0, 0.75, 0.125, 0.75, 0.0625, 1.0, 0.0625, 0.5, 0.125, 0.5, 0.0625, 0.75, 0.0625, 0.75, 0.8125, 0.75, 0.875, 0.5, 0.875, 0.75, 0.75, 0.75, 0.8125, 0.5, 0.8125, 1.0, 0.75, 1.0, 0.8125, 0.75, 0.8125, 0.25, 0.8125, 0.25, 0.875, 0.0, 0.875, 0.25, 0.75, 0.25, 0.8125, 0.0, 0.8125, 0.5, 0.75, 0.5, 0.8125, 0.25, 0.8125, 0.25, 0.9375, 0.25, 1.0, 0.0, 1.0, 0.25, 0.875, 0.25, 0.9375, 0.0, 0.9375, 0.5, 0.875, 0.5, 0.9375, 0.25, 0.9375, 0.75, 0.3125, 0.75, 0.375, 0.5, 0.375, 0.75, 0.25, 0.75, 0.3125, 0.5, 0.3125, 1.0, 0.25, 1.0, 0.3125, 0.75, 0.3125, 0.25, 0.3125, 0.25, 0.375, 0.0, 0.375, 0.25, 0.25, 0.25, 0.3125, 0.0, 0.3125, 0.5, 0.25, 0.5, 0.3125, 0.25, 0.3125, 0.25, 0.4375, 0.25, 0.5, 0.0, 0.5, 0.25, 0.375, 0.25, 0.4375, 0.0, 0.4375, 0.5, 0.375, 0.5, 0.4375, 0.25, 0.4375, 0.25, 0.6875, 0.25, 0.625, 0.5, 0.625, 0.25, 0.75, 0.25, 0.6875, 0.5, 0.6875, 0.0, 0.75, 0.0, 0.6875, 0.25, 0.6875, 0.75, 0.6875, 0.75, 0.625, 1.0, 0.625, 0.75, 0.75, 0.75, 0.6875, 1.0, 0.6875, 0.5, 0.75, 0.5, 0.6875, 0.75, 0.6875, 0.75, 0.5625, 0.75, 0.5, 1.0, 0.5, 0.75, 0.625, 0.75, 0.5625, 1.0, 0.5625, 0.5, 0.625, 0.5, 0.5625, 0.75, 0.5625, 0.25, 0.6875, 0.25, 0.625, 0.5, 0.625, 0.25, 0.75, 0.25, 0.6875, 0.5, 0.6875, 0.0, 0.75, 0.0, 0.6875, 0.25, 0.6875, 0.75, 0.6875, 0.75, 0.625, 1.0, 0.625, 0.75, 0.75, 0.75, 0.6875, 1.0, 0.6875, 0.5, 0.75, 0.5, 0.6875, 0.75, 0.6875, 0.75, 0.5625, 0.75, 0.5, 1.0, 0.5, 0.75, 0.625, 0.75, 0.5625, 1.0, 0.5625, 0.5, 0.625, 0.5, 0.5625, 0.75, 0.5625, 0.25, 0.9375, 0.25, 0.875, 0.5, 0.875, 0.25, 1.0, 0.25, 0.9375, 0.5, 0.9375, 0.0, 1.0, 0.0, 0.9375, 0.25, 0.9375, 0.75, 0.9375, 0.75, 0.875, 1.0, 0.875, 0.75, 1.0, 0.75, 0.9375, 1.0, 0.9375, 0.5, 1.0, 0.5, 0.9375, 0.75, 0.9375, 0.75, 0.8125, 0.75, 0.75, 1.0, 0.75, 0.75, 0.875, 0.75, 0.8125, 1.0, 0.8125, 0.5, 0.875, 0.5, 0.8125, 0.75, 0.8125, 0.25, 0.9375, 0.25, 0.875, 0.5, 0.875, 0.25, 1.0, 0.25, 0.9375, 0.5, 0.9375, 0.0, 1.0, 0.0, 0.9375, 0.25, 0.9375, 0.75, 0.9375, 0.75, 0.875, 1.0, 0.875, 0.75, 1.0, 0.75, 0.9375, 1.0, 0.9375, 0.5, 1.0, 0.5, 0.9375, 0.75, 0.9375, 0.75, 0.8125, 0.75, 0.75, 1.0, 0.75, 0.75, 0.875, 0.75, 0.8125, 1.0, 0.8125, 0.5, 0.875, 0.5, 0.8125, 0.75, 0.8125, 0.75, 0.3125, 0.75, 0.375, 0.5, 0.375, 0.75, 0.25, 0.75, 0.3125, 0.5, 0.3125, 1.0, 0.25, 1.0, 0.3125, 0.75, 0.3125, 0.25, 0.3125, 0.25, 0.375, 0.0, 0.375, 0.25, 0.25, 0.25, 0.3125, 0.0, 0.3125, 0.5, 0.25, 0.5, 0.3125, 0.25, 0.3125, 0.25, 0.4375, 0.25, 0.5, 0.0, 0.5, 0.25, 0.375, 0.25, 0.4375, 0.0, 0.4375, 0.5, 0.375, 0.5, 0.4375, 0.25, 0.4375, 0.75, 0.0625, 0.75, 0.125, 0.5, 0.125, 0.75, 0.0, 0.75, 0.0625, 0.5, 0.0625, 1.0, 0.0, 1.0, 0.0625, 0.75, 0.0625, 0.25, 0.0625, 0.25, 0.125, 0.0, 0.125, 0.25, 0.0, 0.25, 0.0625, 0.0, 0.0625, 0.5, 0.0, 0.5, 0.0625, 0.25, 0.0625, 0.25, 0.1875, 0.25, 0.25, 0.0, 0.25, 0.25, 0.125, 0.25, 0.1875, 0.0, 0.1875, 0.5, 0.125, 0.5, 0.1875, 0.25, 0.1875, 0.75, 0.0625, 0.75, 0.125, 0.5, 0.125, 0.75, 0.0, 0.75, 0.0625, 0.5, 0.0625, 1.0, 0.0, 1.0, 0.0625, 0.75, 0.0625, 0.25, 0.0625, 0.25, 0.125, 0.0, 0.125, 0.25, 0.0, 0.25, 0.0625, 0.0, 0.0625, 0.5, 0.0, 0.5, 0.0625, 0.25, 0.0625, 0.25, 0.1875, 0.25, 0.25, 0.0, 0.25, 0.25, 0.125, 0.25, 0.1875, 0.0, 0.1875, 0.5, 0.125, 0.5, 0.1875, 0.25, 0.1875, 0.75, 0.8125, 0.75, 0.875, 0.5, 0.875, 0.75, 0.75, 0.75, 0.8125, 0.5, 0.8125, 1.0, 0.75, 1.0, 0.8125, 0.75, 0.8125, 0.25, 0.8125, 0.25, 0.875, 0.0, 0.875, 0.25, 0.75, 0.25, 0.8125, 0.0, 0.8125, 0.5, 0.75, 0.5, 0.8125, 0.25, 0.8125, 0.25, 0.9375, 0.25, 1.0, 0.0, 1.0, 0.25, 0.875, 0.25, 0.9375, 0.0, 0.9375, 0.5, 0.875, 0.5, 0.9375, 0.25, 0.9375, 0.75, 0.5625, 0.75, 0.625, 0.5, 0.625, 0.75, 0.5, 0.75, 0.5625, 0.5, 0.5625, 1.0, 0.5, 1.0, 0.5625, 0.75, 0.5625, 0.25, 0.5625, 0.25, 0.625, 0.0, 0.625, 0.25, 0.5, 0.25, 0.5625, 0.0, 0.5625, 0.5, 0.5, 0.5, 0.5625, 0.25, 0.5625, 0.25, 0.6875, 0.25, 0.75, 0.0, 0.75, 0.25, 0.625, 0.25, 0.6875, 0.0, 0.6875, 0.5, 0.625, 0.5, 0.6875, 0.25, 0.6875, 0.75, 0.5625, 0.75, 0.625, 0.5, 0.625, 0.75, 0.5, 0.75, 0.5625, 0.5, 0.5625, 1.0, 0.5, 1.0, 0.5625, 0.75, 0.5625, 0.25, 0.5625, 0.25, 0.625, 0.0, 0.625, 0.25, 0.5, 0.25, 0.5625, 0.0, 0.5625, 0.5, 0.5, 0.5, 0.5625, 0.25, 0.5625, 0.25, 0.6875, 0.25, 0.75, 0.0, 0.75, 0.25, 0.625, 0.25, 0.6875, 0.0, 0.6875, 0.5, 0.625, 0.5, 0.6875, 0.25, 0.6875, 0.25, 0.1875, 0.25, 0.125, 0.5, 0.125, 0.25, 0.25, 0.25, 0.1875, 0.5, 0.1875, 0.0, 0.25, 0.0, 0.1875, 0.25, 0.1875, 0.75, 0.1875, 0.75, 0.125, 1.0, 0.125, 0.75, 0.25, 0.75, 0.1875, 1.0, 0.1875, 0.5, 0.25, 0.5, 0.1875, 0.75, 0.1875, 0.75, 0.0625, 0.75, 0.0, 1.0, 0.0, 0.75, 0.125, 0.75, 0.0625, 1.0, 0.0625, 0.5, 0.125, 0.5, 0.0625, 0.75, 0.0625, 0.25, 0.4375, 0.25, 0.375, 0.5, 0.375, 0.25, 0.5, 0.25, 0.4375, 0.5, 0.4375, 0.0, 0.5, 0.0, 0.4375, 0.25, 0.4375, 0.75, 0.4375, 0.75, 0.375, 1.0, 0.375, 0.75, 0.5, 0.75, 0.4375, 1.0, 0.4375, 0.5, 0.5, 0.5, 0.4375, 0.75, 0.4375, 0.75, 0.3125, 0.75, 0.25, 1.0, 0.25, 0.75, 0.375, 0.75, 0.3125, 1.0, 0.3125, 0.5, 0.375, 0.5, 0.3125, 0.75, 0.3125, 0.25, 0.4375, 0.25, 0.375, 0.5, 0.375, 0.25, 0.5, 0.25, 0.4375, 0.5, 0.4375, 0.0, 0.5, 0.0, 0.4375, 0.25, 0.4375, 0.75, 0.4375, 0.75, 0.375, 1.0, 0.375, 0.75, 0.5, 0.75, 0.4375, 1.0, 0.4375, 0.5, 0.5, 0.5, 0.4375, 0.75, 0.4375, 0.75, 0.3125, 0.75, 0.25, 1.0, 0.25, 0.75, 0.375, 0.75, 0.3125, 1.0, 0.3125, 0.5, 0.375, 0.5, 0.3125, 0.75, 0.3125, 0.25, 0.3125, 0.25, 0.25, 0.5, 0.25, 0.25, 0.375, 0.25, 0.3125, 0.5, 0.3125, 0.0, 0.375, 0.0, 0.3125, 0.25, 0.3125, 0.25, 0.3125, 0.25, 0.25, 0.5, 0.25, 0.25, 0.375, 0.25, 0.3125, 0.5, 0.3125, 0.0, 0.375, 0.0, 0.3125, 0.25, 0.3125, 0.25, 0.0625, 0.25, 0.0, 0.5, 0.0, 0.25, 0.125, 0.25, 0.0625, 0.5, 0.0625, 0.0, 0.125, 0.0, 0.0625, 0.25, 0.0625, 0.75, 0.6875, 0.75, 0.75, 0.5, 0.75, 0.75, 0.625, 0.75, 0.6875, 0.5, 0.6875, 1.0, 0.625, 1.0, 0.6875, 0.75, 0.6875, 0.75, 0.6875, 0.75, 0.75, 0.5, 0.75, 0.75, 0.625, 0.75, 0.6875, 0.5, 0.6875, 1.0, 0.625, 1.0, 0.6875, 0.75, 0.6875, 0.75, 0.9375, 0.75, 1.0, 0.5, 1.0, 0.75, 0.875, 0.75, 0.9375, 0.5, 0.9375, 1.0, 0.875, 1.0, 0.9375, 0.75, 0.9375, 0.75, 0.1875, 0.75, 0.25, 0.5, 0.25, 0.75, 0.125, 0.75, 0.1875, 0.5, 0.1875, 1.0, 0.125, 1.0, 0.1875, 0.75, 0.1875, 0.75, 0.1875, 0.75, 0.25, 0.5, 0.25, 0.75, 0.125, 0.75, 0.1875, 0.5, 0.1875, 1.0, 0.125, 1.0, 0.1875, 0.75, 0.1875, 0.75, 0.4375, 0.75, 0.5, 0.5, 0.5, 0.75, 0.375, 0.75, 0.4375, 0.5, 0.4375, 1.0, 0.375, 1.0, 0.4375, 0.75, 0.4375, 0.25, 0.8125, 0.25, 0.75, 0.5, 0.75, 0.25, 0.875, 0.25, 0.8125, 0.5, 0.8125, 0.0, 0.875, 0.0, 0.8125, 0.25, 0.8125, 0.25, 0.8125, 0.25, 0.75, 0.5, 0.75, 0.25, 0.875, 0.25, 0.8125, 0.5, 0.8125, 0.0, 0.875, 0.0, 0.8125, 0.25, 0.8125, 0.25, 0.5625, 0.25, 0.5, 0.5, 0.5, 0.25, 0.625, 0.25, 0.5625, 0.5, 0.5625, 0.0, 0.625, 0.0, 0.5625, 0.25, 0.5625, 0.25, 0.5625, 0.25, 0.5, 0.5, 0.5, 0.25, 0.625, 0.25, 0.5625, 0.5, 0.5625, 0.0, 0.625, 0.0, 0.5625, 0.25, 0.5625, 0.75, 0.4375, 0.75, 0.5, 0.5, 0.5, 0.75, 0.375, 0.75, 0.4375, 0.5, 0.4375, 1.0, 0.375, 1.0, 0.4375, 0.75, 0.4375, 0.75, 0.9375, 0.75, 1.0, 0.5, 1.0, 0.75, 0.875, 0.75, 0.9375, 0.5, 0.9375, 1.0, 0.875, 1.0, 0.9375, 0.75, 0.9375, 0.25, 0.0625, 0.25, 0.0, 0.5, 0.0, 0.25, 0.125, 0.25, 0.0625, 0.5, 0.0625, 0.0, 0.125, 0.0, 0.0625, 0.25, 0.0625])
me_plane.materials.append(mat_material_001)
me_plane.use_remesh_fix_poles = True
me_plane.use_remesh_preserve_attributes = False
me_plane.use_mirror_vertex_groups = False
me_plane.update()
me_plane.normals_split_custom_set([tuple(v) for v in zip(*[iter([0.0, 1.0, 0.0, 0.0, 1.0, 0.0, 0.0, 1.0, 0.0, 0.0, 1.0, 0.0, 0.0, 1.0, 0.0, 0.0, 1.0, 0.0, 0.0, 1.0, 0.0, 0.0, 1.0, 0.0, 0.0, 1.0, 0.0, 0.0, 1.0, 0.0, 0.0, 1.0, 0.0, 0.0, 1.0, 0.0, 0.0, 1.0, 0.0, 0.0, 1.0, 0.0, 0.0, 1.0, 0.0, 0.0, 1.0, 0.0, 0.0, 1.0, 0.0, 0.0, 1.0, 0.0, 0.0, 1.0, 0.0, 0.0, 1.0, 0.0, 0.0, 1.0, 0.0, 0.0, 1.0, 0.0, 0.0, 1.0, 0.0, 0.0, 1.0, 0.0, 0.0, 1.0, 0.0, 0.0, 1.0, 0.0, 0.0, 1.0, 0.0, 0.0, 1.0, 0.0, 0.0, 1.0, 0.0, 0.0, 1.0, 0.0, 0.0, 1.0, 0.0, 0.0, 1.0, 0.0, 0.0, 1.0, 0.0, 0.0, 1.0, 0.0, 0.0, 1.0, 0.0, 0.0, 1.0, 0.0, 0.0, 1.0, 0.0, 0.0, 1.0, 0.0, 0.0, 1.0, 0.0, 0.0, 1.0, 0.0, 0.0, 1.0, 0.0, 0.0, 1.0, 0.0, 0.0, 1.0, 0.0, 0.0, 1.0, 0.0, 0.0, 1.0, 0.0, 0.0, 1.0, 0.0, 0.0, 1.0, 0.0, 0.0, 1.0, 0.0, 0.0, 1.0, 0.0, 0.0, 1.0, 0.0, 0.0, 1.0, 0.0, 0.0, 1.0, 0.0, 0.0, 1.0, 0.0, 0.0, 1.0, 0.0, 0.0, 1.0, 0.0, 0.0, 1.0, 0.0, 0.0, 1.0, 0.0, 0.0, 1.0, 0.0, 0.0, 1.0, 0.0, 0.0, 1.0, 0.0, 0.0, 1.0, 0.0, 0.0, 1.0, 0.0, 0.0, 1.0, 0.0, 0.0, 1.0, 0.0, 0.0, 1.0, 0.0, 0.0, 1.0, 0.0, 0.0, 1.0, 0.0, 0.0, 1.0, 0.0, 0.0, 1.0, 0.0, 0.0, 1.0, 0.0, 0.0, 1.0, 0.0, 0.0, 1.0, 0.0, 0.0, 1.0, 0.0, 0.0, 1.0, 0.0, 0.0, 1.0, 0.0, 0.0, 1.0, 0.0, 0.0, 1.0, 0.0, 0.0, 1.0, 0.0, 0.0, 1.0, 0.0, 0.0, 1.0, 0.0, 0.0, 1.0, 0.0, 0.0, 1.0, 0.0, 0.0, 1.0, 0.0, 0.0, 1.0, 0.0, 0.0, 1.0, 0.0, 0.0, 1.0, 0.0, 0.0, 1.0, 0.0, 0.0, 1.0, 0.0, 0.0, 1.0, 0.0, 0.0, 1.0, 0.0, 0.0, 1.0, 0.0, 0.0, 1.0, 0.0, 0.0, 1.0, 0.0, 0.0, 1.0, 0.0, 0.0, 1.0, 0.0, 0.0, 1.0, 0.0, 0.0, 1.0, 0.0, 0.0, 1.0, 0.0, 0.0, 1.0, 0.0, 0.0, 1.0, 0.0, 0.0, 1.0, 0.0, 0.0, 1.0, 0.0, 0.0, 1.0, 0.0, 0.0, 1.0, 0.0, 0.0, 1.0, 0.0, 0.0, 1.0, 0.0, 0.0, 1.0, 0.0, 0.0, 1.0, 0.0, 0.0, 1.0, 0.0, 0.0, 1.0, 0.0, 0.0, 1.0, 0.0, 0.0, 1.0, 0.0, 0.0, 1.0, 0.0, 0.0, 1.0, 0.0, 0.0, 1.0, 0.0, 0.0, 1.0, 0.0, 0.0, 1.0, 0.0, 0.0, 1.0, 0.0, 0.0, 1.0, 0.0, 0.0, 1.0, 0.0, 0.0, 1.0, 0.0, 0.0, 1.0, 0.0, 0.0, 1.0, 0.0, 0.0, 1.0, 0.0, 0.0, 1.0, 0.0, 0.0, 1.0, 0.0, 0.0, 1.0, 0.0, 0.0, 1.0, 0.0, 0.0, 1.0, 0.0, 0.0, 1.0, 0.0, 0.0, 1.0, 0.0, 0.0, 1.0, 0.0, 0.0, 1.0, 0.0, 0.0, 1.0, 0.0, 0.0, 1.0, 0.0, 0.0, 1.0, 0.0, 0.0, 1.0, 0.0, 0.0, 1.0, 0.0, 0.0, 1.0, 0.0, 0.0, 1.0, 0.0, 0.0, 1.0, 0.0, 0.0, 1.0, 0.0, 0.0, 1.0, 0.0, 0.0, 1.0, 0.0, 0.0, 1.0, 0.0, 0.0, 1.0, 0.0, 0.0, 1.0, 0.0, 0.0, 1.0, 0.0, 0.0, 1.0, 0.0, 0.0, 1.0, 0.0, 0.0, 1.0, 0.0, 0.0, 1.0, 0.0, 0.0, 1.0, 0.0, 0.0, 1.0, 0.0, 0.0, 1.0, 0.0, 0.0, 1.0, 0.0, 0.0, 1.0, 0.0, 0.0, 1.0, 0.0, 0.0, 1.0, 0.0, 0.0, 1.0, 0.0, 0.0, 1.0, 0.0, 0.0, 1.0, 0.0, 0.0, 1.0, 0.0, 0.0, 1.0, 0.0, 0.0, 1.0, 0.0, 0.0, 1.0, 0.0, 0.0, 1.0, 0.0, 0.0, 1.0, 0.0, 0.0, 1.0, 0.0, 0.0, 1.0, 0.0, 0.0, 1.0, 0.0, 0.0, 1.0, 0.0, 0.0, 1.0, 0.0, 0.0, 1.0, 0.0, 0.0, 1.0, 0.0, 0.0, 1.0, 0.0, 0.0, 1.0, 0.0, 0.0, 1.0, 0.0, 0.0, 1.0, 0.0, 0.0, 1.0, 0.0, 0.0, 1.0, 0.0, 0.0, 1.0, 0.0, 0.0, 1.0, 0.0, 0.0, 1.0, 0.0, 0.0, 1.0, 0.0, 0.0, 1.0, 0.0, 0.0, 1.0, 0.0, 0.0, 1.0, 0.0, 0.0, 1.0, 0.0, 0.0, 1.0, 0.0, 0.0, 1.0, 0.0, 0.0, 1.0, 0.0, 0.0, 1.0, 0.0, 0.0, 1.0, 0.0, 0.0, 1.0, 0.0, 0.0, 1.0, 0.0, 0.0, 1.0, 0.0, 0.0, 1.0, 0.0, 0.0, 1.0, 0.0, 0.0, 1.0, 0.0, 0.0, 1.0, 0.0, 0.0, 1.0, 0.0, 0.0, 1.0, 0.0, 0.0, 1.0, 0.0, 0.0, 1.0, 0.0, 0.0, 1.0, 0.0, 0.0, 1.0, 0.0, 0.0, 1.0, 0.0, 0.0, 1.0, 0.0, 0.0, 1.0, 0.0, 0.0, 1.0, 0.0, 0.0, 1.0, 0.0, 0.0, 1.0, 0.0, 0.0, 1.0, 0.0, 0.0, 1.0, 0.0, 0.0, 1.0, 0.0, 0.0, 1.0, 0.0, 0.0, 1.0, 0.0, 0.0, 1.0, 0.0, 0.0, 1.0, 0.0, 0.0, 1.0, 0.0, 0.0, 1.0, 0.0, 0.0, 1.0, 0.0, 0.0, 1.0, 0.0, 0.0, 1.0, 0.0, 0.0, 1.0, 0.0, 0.0, 1.0, 0.0, 0.0, 1.0, 0.0, 0.0, 1.0, 0.0, 0.0, 1.0, 0.0, 0.0, 1.0, 0.0, 0.0, 1.0, 0.0, 0.0, 1.0, 0.0, 0.0, 1.0, 0.0, 0.0, 1.0, 0.0, 0.0, 1.0, 0.0, 0.0, 1.0, 0.0, 0.0, 1.0, 0.0, 0.0, 1.0, 0.0, 0.0, 1.0, 0.0, 0.0, 1.0, 0.0, 0.0, 1.0, 0.0, 0.0, 1.0, 0.0, 0.0, 1.0, 0.0, 0.0, 1.0, 0.0, 0.0, 1.0, 0.0, 0.0, 1.0, 0.0, 0.0, 1.0, 0.0, 0.0, 1.0, 0.0, 0.0, 1.0, 0.0, 0.0, 1.0, 0.0, 0.0, 1.0, 0.0, 0.0, 1.0, 0.0, 0.0, 1.0, 0.0, 0.0, 1.0, 0.0, 0.0, 1.0, 0.0, 0.0, 1.0, 0.0, 0.0, 1.0, 0.0, 0.0, 1.0, 0.0, 0.0, 1.0, 0.0, 0.0, 1.0, 0.0, 0.0, 1.0, 0.0, 0.0, 1.0, 0.0, 0.0, 1.0, 0.0, 0.0, 1.0, 0.0, 0.0, 1.0, 0.0, 0.0, 1.0, 0.0, 0.0, 1.0, 0.0, 0.0, 1.0, 0.0, 0.0, 1.0, 0.0, 0.0, 1.0, 0.0, 0.0, 1.0, 0.0, 0.0, 1.0, 0.0, 0.0, 1.0, 0.0, 0.0, 1.0, 0.0, 0.0, 1.0, 0.0, 0.0, 1.0, 0.0, 0.0, 1.0, 0.0, 0.0, 1.0, 0.0, 0.0, 1.0, 0.0, 0.0, 1.0, 0.0, 0.0, 1.0, 0.0, 0.0, 1.0, 0.0, 0.0, 1.0, 0.0, 0.0, 1.0, 0.0, 0.0, 1.0, 0.0, 0.0, 1.0, 0.0, 0.0, 1.0, 0.0, 0.0, 1.0, 0.0, 0.0, 1.0, 0.0, 0.0, 1.0, 0.0, 0.0, 1.0, 0.0, 0.0, 1.0, 0.0, 0.0, 1.0, 0.0, 0.0, 1.0, 0.0, 0.0, 1.0, 0.0, 0.0, 1.0, 0.0, 0.0, 1.0, 0.0, 0.0, 1.0, 0.0, 0.0, 1.0, 0.0, 0.0, 1.0, 0.0, 0.0, 1.0, 0.0, 0.0, 1.0, 0.0, 0.0, 1.0, 0.0, 0.0, 1.0, 0.0, 0.0, 1.0, 0.0, 0.0, 1.0, 0.0, 0.0, 1.0, 0.0, 0.0, 1.0, 0.0, 0.0, 1.0, 0.0, 0.0, 1.0, 0.0, 0.0, 1.0, 0.0, 0.0, 1.0, 0.0, 0.0, 1.0, 0.0, 0.0, 1.0, 0.0, 0.0, 1.0, 0.0, 0.0, 1.0, 0.0, 0.0, 1.0, 0.0, 0.0, 1.0, 0.0, 0.0, 1.0, 0.0, 0.0, 1.0, 0.0, 0.0, 1.0, 0.0, 0.0, 1.0, 0.0, 0.0, 1.0, 0.0, 0.0, 1.0, 0.0, 0.0, 1.0, 0.0, 0.0, 1.0, 0.0, 0.0, 1.0, 0.0, 0.0, 1.0, 0.0, 0.0, 1.0, 0.0, 0.0, 1.0, 0.0, 0.0, 1.0, 0.0, 0.0, 1.0, 0.0, 0.0, 1.0, 0.0, 0.0, 1.0, 0.0, 0.0, 1.0, 0.0, 0.0, 1.0, 0.0, 0.0, 1.0, 0.0, 0.0, 1.0, 0.0, 0.0, 1.0, 0.0, 0.0, 1.0, 0.0, 0.0, 1.0, 0.0, 0.0, 1.0, 0.0, 0.0, 1.0, 0.0, 0.0, 1.0, 0.0, 0.0, 1.0, 0.0, 0.0, 1.0, 0.0, 0.0, 1.0, 0.0, 0.0, 1.0, 0.0, 0.0, 1.0, 0.0, 0.0, 1.0, 0.0, 0.0, 1.0, 0.0, 0.0, 1.0, 0.0, 0.0, 1.0, 0.0, 0.0, 1.0, 0.0, 0.0, 1.0, 0.0, 0.0, 1.0, 0.0, 0.0, 1.0, 0.0, 0.0, 1.0, 0.0, 0.0, 1.0, 0.0, 0.0, 1.0, 0.0, 0.0, 1.0, 0.0, 0.0, 1.0, 0.0, 0.0, 1.0, 0.0, 0.0, 1.0, 0.0, 0.0, 1.0, 0.0, 0.0, 1.0, 0.0, 0.0, 1.0, 0.0, 0.0, 1.0, 0.0, 0.0, 1.0, 0.0, 0.0, 1.0, 0.0, 0.0, 1.0, 0.0, 0.0, 1.0, 0.0, 0.0, 1.0, 0.0, 0.0, 1.0, 0.0, 0.0, 1.0, 0.0, 0.0, 1.0, 0.0, 0.0, 1.0, 0.0, 0.0, 1.0, 0.0, 0.0, 1.0, 0.0, 0.0, 1.0, 0.0, 0.0, 1.0, 0.0, 0.0, 1.0, 0.0, 0.0, 1.0, 0.0, 0.0, 1.0, 0.0, 0.0, 1.0, 0.0, 0.0, 1.0, 0.0, 0.0, 1.0, 0.0, 0.0, 1.0, 0.0, 0.0, 1.0, 0.0, 0.0, 1.0, 0.0, 0.0, 1.0, 0.0, 0.0, 1.0, 0.0, 0.0, 1.0, 0.0, 0.0, 1.0, 0.0, 0.0, 1.0, 0.0, 0.0, 1.0, 0.0, 0.0, 1.0, 0.0, 0.0, 1.0, 0.0, 0.0, 1.0, 0.0, 0.0, 1.0, 0.0, 0.0, 1.0, 0.0, 0.0, 1.0, 0.0, 0.0, 1.0, 0.0, 0.0, 1.0, 0.0, 0.0, 1.0, 0.0, 0.0, 1.0, 0.0, 0.0, 1.0, 0.0, 0.0, 1.0, 0.0, 0.0, 1.0, 0.0, 0.0, 1.0, 0.0, 0.0, 1.0, 0.0, 0.0, 1.0, 0.0, 0.0, 1.0, 0.0, 0.0, 1.0, 0.0, 0.0, 1.0, 0.0, 0.0, 1.0, 0.0, 0.0, 1.0, 0.0, 0.0, 1.0, 0.0, 0.0, 1.0, 0.0, 0.0, 1.0, 0.0, 0.0, 1.0, 0.0, 0.0, 1.0, 0.0, 0.0, 1.0, 0.0, 0.0, 1.0, 0.0, 0.0, 1.0, 0.0, 0.0, 1.0, 0.0, 0.0, 1.0, 0.0, 0.0, 1.0, 0.0, 0.0, 1.0, 0.0, 0.0, 1.0, 0.0, 0.0, 1.0, 0.0, 0.0, 1.0, 0.0, 0.0, 1.0, 0.0, 0.0, 1.0, 0.0, 0.0, 1.0, 0.0, 0.0, 1.0, 0.0, 0.0, 1.0, 0.0, 0.0, 1.0, 0.0, 0.0, 1.0, 0.0, 0.0, 1.0, 0.0, 0.0, 1.0, 0.0, 0.0, 1.0, 0.0, 0.0, 1.0, 0.0, 0.0, 1.0, 0.0, 0.0, 1.0, 0.0, 0.0, 1.0, 0.0, 0.0, 1.0, 0.0, 0.0, 1.0, 0.0, 0.0, 1.0, 0.0, 0.0, 1.0, 0.0, 0.0, 1.0, 0.0, 0.0, 1.0, 0.0, 0.0, 1.0, 0.0, 0.0, 1.0, 0.0, 0.0, 1.0, 0.0, 0.0, 1.0, 0.0, 0.0, 1.0, 0.0, 0.0, 1.0, 0.0, 0.0, 1.0, 0.0, 0.0, 1.0, 0.0, 0.0, 1.0, 0.0, 0.0, 1.0, 0.0, 0.0, 1.0, 0.0, 0.0, 1.0, 0.0, 0.0, 1.0, 0.0, 0.0, 1.0, 0.0, 0.0, 1.0, 0.0, 0.0, 1.0, 0.0, 0.0, 1.0, 0.0, 0.0, 1.0, 0.0, 0.0, 1.0, 0.0, 0.0, 1.0, 0.0, 0.0, 1.0, 0.0, 0.0, 1.0, 0.0, 0.0, 1.0, 0.0, 0.0, 1.0, 0.0, 0.0, 1.0, 0.0, 0.0, 1.0, 0.0, 0.0, 1.0, 0.0, 0.0, 1.0, 0.0, 0.0, 1.0, 0.0, 0.0, 1.0, 0.0, 0.0, 1.0, 0.0, 0.0, 1.0, 0.0, 0.0, 1.0, 0.0, 0.0, 1.0, 0.0, 0.0, 1.0, 0.0, 0.0, 1.0, 0.0, 0.0, 1.0, 0.0, 0.0, 1.0, 0.0, 0.0, 1.0, 0.0, 0.0, 1.0, 0.0, 0.0, 1.0, 0.0, 0.0, 1.0, 0.0, 0.0, 1.0, 0.0, 0.0, 1.0, 0.0, 0.0, 1.0, 0.0, 0.0, 1.0, 0.0, 0.0, 1.0, 0.0, 0.0, 1.0, 0.0, 0.0, 1.0, 0.0, 0.0, 1.0, 0.0, 0.0, 1.0, 0.0, 0.0, 1.0, 0.0, 0.0, 1.0, 0.0, 0.0, 1.0, 0.0, 0.0, 1.0, 0.0, 0.0, 1.0, 0.0, 0.0, 1.0, 0.0, 0.0, 1.0, 0.0, 0.0, 1.0, 0.0, 0.0, 1.0, 0.0, 0.0, 1.0, 0.0, 0.0, 1.0, 0.0, 0.0, 1.0, 0.0, 0.0, 1.0, 0.0, 0.0, 1.0, 0.0, 0.0, 1.0, 0.0, 0.0, 1.0, 0.0, 0.0, 1.0, 0.0, 0.0, 1.0, 0.0, 0.0, 1.0, 0.0, 0.0, 1.0, 0.0, 0.0, 1.0, 0.0, 0.0, 1.0, 0.0, 0.0, 1.0, 0.0, 0.0, 1.0, 0.0, 0.0, 1.0, 0.0, 0.0, 1.0, 0.0, 0.0, 1.0, 0.0, 0.0, 1.0, 0.0, 0.0, 1.0, 0.0, 0.0, 1.0, 0.0, 0.0, 1.0, 0.0, 0.0, 1.0, 0.0, 0.0, 1.0, 0.0, 0.0, 1.0, 0.0, 0.0, 1.0, 0.0, 0.0, 1.0, 0.0, 0.0, 1.0, 0.0, 0.0, 1.0, 0.0, 0.0, 1.0, 0.0, 0.0, 1.0, 0.0, 0.0, 1.0, 0.0, 0.0, 1.0, 0.0, 0.0, 1.0, 0.0, 0.0, 1.0, 0.0, 0.0, 1.0, 0.0, 0.0, 1.0, 0.0, 0.0, 1.0, 0.0, 0.0, 1.0, 0.0, 0.0, 1.0, 0.0, 0.0, 1.0, 0.0, 0.0, 1.0, 0.0, 0.0, 1.0, 0.0, 0.0, 1.0, 0.0, 0.0, 1.0, 0.0, 0.0, 1.0, 0.0, 0.0, 1.0, 0.0, 0.0, 1.0, 0.0, 0.0, 1.0, 0.0, 0.0, 1.0, 0.0, 0.0, 1.0, 0.0, 0.0, 1.0, 0.0, 0.0, 1.0, 0.0, 0.0, 1.0, 0.0, 0.0, 1.0, 0.0, 0.0, 1.0, 0.0, 0.0, 1.0, 0.0, 0.0, 1.0, 0.0, 0.0, 1.0, 0.0, 0.0, 1.0, 0.0, 0.0, 1.0, 0.0, 0.0, 1.0, 0.0, 0.0, 1.0, 0.0, 0.0, 1.0, 0.0, 0.0, 1.0, 0.0, 0.0, 1.0, 0.0, 0.0, 1.0, 0.0, 0.0, 1.0, 0.0, 0.0, 1.0, 0.0, 0.0, 1.0, 0.0, 0.0, 1.0, 0.0, 0.0, 1.0, 0.0, 0.0, 1.0, 0.0, 0.0, 1.0, 0.0, 0.0, 1.0, 0.0, 0.0, 1.0, 0.0, 0.0, 1.0, 0.0, 0.0, 1.0, 0.0, 0.0, 1.0, 0.0, 0.0, 1.0, 0.0, 0.0, 1.0, 0.0, 0.0, 1.0, 0.0, 0.0, 1.0, 0.0, 0.0, 1.0, 0.0, 0.0, 1.0, 0.0, 0.0, 1.0, 0.0, 0.0, 1.0, 0.0, 0.0, 1.0, 0.0, 0.0, 1.0, 0.0, 0.0, 1.0, 0.0, 0.0, 1.0, 0.0, 0.0, 1.0, 0.0, 0.0, 1.0, 0.0, 0.0, 1.0, 0.0, 0.0, 1.0, 0.0, 0.0, 1.0, 0.0, 0.0, 1.0, 0.0, 0.0, 1.0, 0.0, 0.0, 1.0, 0.0, 0.0, 1.0, 0.0, 0.0, 1.0, 0.0, 0.0, 1.0, 0.0, 0.0, 1.0, 0.0, 0.0, 1.0, 0.0, 0.0, 1.0, 0.0, 0.0, 1.0, 0.0, 0.0, 1.0, 0.0, 0.0, 1.0, 0.0, 0.0, 1.0, 0.0, 0.0, 1.0, 0.0, 0.0, 1.0, 0.0, 0.0, 1.0, 0.0, 0.0, 1.0, 0.0, 0.0, 1.0, 0.0, 0.0, 1.0, 0.0, 0.0, 1.0, 0.0, 0.0, 1.0, 0.0, 0.0, 1.0, 0.0, 0.0, 1.0, 0.0, 0.0, 1.0, 0.0, 0.0, 1.0, 0.0, 0.0, 1.0, 0.0, 0.0, 1.0, 0.0, 0.0, 1.0, 0.0, 0.0, 1.0, 0.0, 0.0, 1.0, 0.0, 0.0, 1.0, 0.0, 0.0, 1.0, 0.0, 0.0, 1.0, 0.0, 0.0, 1.0, 0.0, 0.0, 1.0, 0.0, 0.0, 1.0, 0.0, 0.0, 1.0, 0.0, 0.0, 1.0, 0.0, 0.0, 1.0, 0.0, 0.0, 1.0, 0.0, 0.0, 1.0, 0.0, 0.0, 1.0, 0.0, 0.0, 1.0, 0.0, 0.0, 1.0, 0.0, 0.0, 1.0, 0.0, 0.0, 1.0, 0.0, 0.0, 1.0, 0.0, 0.0, 1.0, 0.0, 0.0, 1.0, 0.0, 0.0, 1.0, 0.0, 0.0, 1.0, 0.0, 0.0, 1.0, 0.0, 0.0, 1.0, 0.0, 0.0, 1.0, 0.0, 0.0, 1.0, 0.0, 0.0, 1.0, 0.0, 0.0, 1.0, 0.0, 0.0, 1.0, 0.0, 0.0, 1.0, 0.0, 0.0, 1.0, 0.0, 0.0, 1.0, 0.0, 0.0, 1.0, 0.0, 0.0, 1.0, 0.0, 0.0, 1.0, 0.0, 0.0, 1.0, 0.0, 0.0, 1.0, 0.0, 0.0, 1.0, 0.0, 0.0, 1.0, 0.0, 0.0, 1.0, 0.0, 0.0, 1.0, 0.0, 0.0, 1.0, 0.0, 0.0, 1.0, 0.0, 0.0, 1.0, 0.0, 0.0, 1.0, 0.0, 0.0, 1.0, 0.0, 0.0, 1.0, 0.0, 0.0, 1.0, 0.0, 0.0, 1.0, 0.0, 0.0, 1.0, 0.0, 0.0, 1.0, 0.0, 0.0, 1.0, 0.0, 0.0, 1.0, 0.0, 0.0, 1.0, 0.0, 0.0, 1.0, 0.0, 0.0, 1.0, 0.0, 0.0, 1.0, 0.0, 0.0, 1.0, 0.0, 0.0, 1.0, 0.0, 0.0, 1.0, 0.0, 0.0, 1.0, 0.0, 0.0, 1.0, 0.0, 0.0, 1.0, 0.0, 0.0, 1.0, 0.0, 0.0, 1.0, 0.0, 0.0, 1.0, 0.0, 0.0, 1.0, 0.0, 0.0, 1.0, 0.0, 0.0, 1.0, 0.0, 0.0, 1.0, 0.0, 0.0, 1.0, 0.0, 0.0, 1.0, 0.0, 0.0, 1.0, 0.0, 0.0, 1.0, 0.0, 0.0, 1.0, 0.0, 0.0, 1.0, 0.0, 0.0, 1.0, 0.0, 0.0, 1.0, 0.0, 0.0, 1.0, 0.0, 0.0, 1.0, 0.0, 0.0, 1.0, 0.0, 0.0, 1.0, 0.0, 0.0, 1.0, 0.0, 0.0, 1.0, 0.0, 0.0, 1.0, 0.0, 0.0, 1.0, 0.0, 0.0, 1.0, 0.0, 0.0, 1.0, 0.0, 0.0, 1.0, 0.0, 0.0, 1.0, 0.0, 0.0, 1.0, 0.0, 0.0, 1.0, 0.0, 0.0, 1.0, 0.0, 0.0, 1.0, 0.0, 0.0, 1.0, 0.0, 0.0, 1.0, 0.0, 0.0, 1.0, 0.0, 0.0, 1.0, 0.0, 0.0, 1.0, 0.0, 0.0, 1.0, 0.0, 0.0, 1.0, 0.0, 0.0, 1.0, 0.0, 0.0, 1.0, 0.0, 0.0, 1.0, 0.0, 0.0, 1.0, 0.0, 0.0, 1.0, 0.0, 0.0, 1.0, 0.0, 0.0, 1.0, 0.0, 0.0, 1.0, 0.0, 0.0, 1.0, 0.0, 0.0, 1.0, 0.0, 0.0, 1.0, 0.0, 0.0, 1.0, 0.0, 0.0, 1.0, 0.0, 0.0, 1.0, 0.0, 0.0, 1.0, 0.0, 0.0, 1.0, 0.0, 0.0, 1.0, 0.0, 0.0, 1.0, 0.0, 0.0, 1.0, 0.0, 0.0, 1.0, 0.0, 0.0, 1.0, 0.0, 0.0, 1.0, 0.0, 0.0, 1.0, 0.0, 0.0, 1.0, 0.0, 0.0, 1.0, 0.0, 0.0, 1.0, 0.0, 0.0, 1.0, 0.0, 0.0, 1.0, 0.0, 0.0, 1.0, 0.0, 0.0, 1.0, 0.0, 0.0, 1.0, 0.0, 0.0, 1.0, 0.0, 0.0, 1.0, 0.0, 0.0, 1.0, 0.0, 0.0, 1.0, 0.0, 0.0, 1.0, 0.0, 0.0, 1.0, 0.0, 0.0, 1.0, 0.0, 0.0, 1.0, 0.0, 0.0, 1.0, 0.0, 0.0, 1.0, 0.0, 0.0, 1.0, 0.0, 0.0, 1.0, 0.0, 0.0, 1.0, 0.0, 0.0, 1.0, 0.0, 0.0, 1.0, 0.0, 0.0, 1.0, 0.0, 0.0, 1.0, 0.0, 0.0, 1.0, 0.0, 0.0, 1.0, 0.0, 0.0, 1.0, 0.0, 0.0, 1.0, 0.0, 0.0, 1.0, 0.0, 0.0, 1.0, 0.0, 0.0, 1.0, 0.0, 0.0, 1.0, 0.0, 0.0, 1.0, 0.0, 0.0, 1.0, 0.0, 0.0, 1.0, 0.0, 0.0, 1.0, 0.0, 0.0, 1.0, 0.0, 0.0, 1.0, 0.0, 0.0, 1.0, 0.0, 0.0, 1.0, 0.0, 0.0, 1.0, 0.0, 0.0, 1.0, 0.0, 0.0, 1.0, 0.0, 0.0, 1.0, 0.0, 0.0, 1.0, 0.0, 0.0, 1.0, 0.0, 0.0, 1.0, 0.0, 0.0, 1.0, 0.0, 0.0, 1.0, 0.0, 0.0, 1.0, 0.0, 0.0, 1.0, 0.0, 0.0, 1.0, 0.0, 0.0, 1.0, 0.0, 0.0, 1.0, 0.0, 0.0, 1.0, 0.0, 0.0, 1.0, 0.0, 0.0, 1.0, 0.0, 0.0, 1.0, 0.0, 0.0, 1.0, 0.0, 0.0, 1.0, 0.0, 0.0, 1.0, 0.0, 0.0, 1.0, 0.0, 0.0, 1.0, 0.0, 0.0, 1.0, 0.0, 0.0, 1.0, 0.0, 0.0, 1.0, 0.0, 0.0, 1.0, 0.0, 0.0, 1.0, 0.0, 0.0, 1.0, 0.0, 0.0, 1.0, 0.0, 0.0, 1.0, 0.0, 0.0, 1.0, 0.0, 0.0, 1.0, 0.0, 0.0, 1.0, 0.0, 0.0, 1.0, 0.0, 0.0, 1.0, 0.0, 0.0, 1.0, 0.0, 0.0, 1.0, 0.0, 0.0, 1.0, 0.0, 0.0, 1.0, 0.0, 0.0, 1.0, 0.0, 0.0, 1.0, 0.0, 0.0, 1.0, 0.0, 0.0, 1.0, 0.0, 0.0, 1.0, 0.0, 0.0, 1.0, 0.0, 0.0, 1.0, 0.0, 0.0, 1.0, 0.0, 0.0, 1.0, 0.0, 0.0, 1.0, 0.0, 0.0, 1.0, 0.0, 0.0, 1.0, 0.0, 0.0, 1.0, 0.0, 0.0, 1.0, 0.0, 0.0, 1.0, 0.0, 0.0, 1.0, 0.0, 0.0, 1.0, 0.0, 0.0, 1.0, 0.0, 0.0, 1.0, 0.0, 0.0, 1.0, 0.0, 0.0, 1.0, 0.0, 0.0, 1.0, 0.0, 0.0, 1.0, 0.0, 0.0, 1.0, 0.0, 0.0, 1.0, 0.0, 0.0, 1.0, 0.0, 0.0, 1.0, 0.0, 0.0, 1.0, 0.0, 0.0, 1.0, 0.0, 0.0, 1.0, 0.0, 0.0, 1.0, 0.0, 0.0, 1.0, 0.0, 0.0, 1.0, 0.0, 0.0, 1.0, 0.0, 0.0, 1.0, 0.0, 0.0, 1.0, 0.0, 0.0, 1.0, 0.0, 0.0, 1.0, 0.0, 0.0, 1.0, 0.0, 0.0, 1.0, 0.0, 0.0, 1.0, 0.0, 0.0, 1.0, 0.0, 0.0, 1.0, 0.0, 0.0, 1.0, 0.0, 0.0, 1.0, 0.0, 0.0, 1.0, 0.0, 0.0, 1.0, 0.0, 0.0, 1.0, 0.0, 0.0, 1.0, 0.0, 0.0, 1.0, 0.0, 0.0, 1.0, 0.0, 0.0, 1.0, 0.0, 0.0, 1.0, 0.0, 0.0, 1.0, 0.0, 0.0, 1.0, 0.0, 0.0, 1.0, 0.0, 0.0, 1.0, 0.0, 0.0, 1.0, 0.0, 0.0, 1.0, 0.0, 0.0, 1.0, 0.0, 0.0, 1.0, 0.0, 0.0, 1.0, 0.0, 0.0, 1.0, 0.0, 0.0, 1.0, 0.0, 0.0, 1.0, 0.0, 0.0, 1.0, 0.0, 0.0, 1.0, 0.0, 0.0, 1.0, 0.0, 0.0, 1.0, 0.0, 0.0, 1.0, 0.0, 0.0, 1.0, 0.0, 0.0, 1.0, 0.0, 0.0, 1.0, 0.0, 0.0, 1.0, 0.0, 0.0, 1.0, 0.0, 0.0, 1.0, 0.0, 0.0, 1.0, 0.0, 0.0, 1.0, 0.0, 0.0, 1.0, 0.0, 0.0, 1.0, 0.0, 0.0, 1.0, 0.0, 0.0, 1.0, 0.0, 0.0, 1.0, 0.0, 0.0, 1.0, 0.0, 0.0, 1.0, 0.0, 0.0, 1.0, 0.0, 0.0, 1.0, 0.0, 0.0, 1.0, 0.0, 0.0, 1.0, 0.0, 0.0, 1.0, 0.0, 0.0, 1.0, 0.0, 0.0, 1.0, 0.0, 0.0, 1.0, 0.0, 0.0, 1.0, 0.0, 0.0, 1.0, 0.0, 0.0, 1.0, 0.0, 0.0, 1.0, 0.0, 0.0, 1.0, 0.0, 0.0, 1.0, 0.0, 0.0, 1.0, 0.0, 0.0, 1.0, 0.0, 0.0, 1.0, 0.0, 0.0, 1.0, 0.0, 0.0, 1.0, 0.0, 0.0, 1.0, 0.0, 0.0, 1.0, 0.0, 0.0, 1.0, 0.0, 0.0, 1.0, 0.0, 0.0, 1.0, 0.0, 0.0, 1.0, 0.0, 0.0, 1.0, 0.0, 0.0, 1.0, 0.0, 0.0, 1.0, 0.0, 0.0, 1.0, 0.0, 0.0, 1.0, 0.0, 0.0, 1.0, 0.0, 0.0, 1.0, 0.0, 0.0, 1.0, 0.0, 0.0, 1.0, 0.0, 0.0, 1.0, 0.0, 0.0, 1.0, 0.0, 0.0, 1.0, 0.0, 0.0, 1.0, 0.0, 0.0, 1.0, 0.0, 0.0, 1.0, 0.0, 0.0, 1.0, 0.0, 0.0, 1.0, 0.0, 0.0, 1.0, 0.0, 0.0, 1.0, 0.0, 0.0, 1.0, 0.0, 0.0, 1.0, 0.0, 0.0, 1.0, 0.0, 0.0, 1.0, 0.0, 0.0, 1.0, 0.0, 0.0, 1.0, 0.0, 0.0, 1.0, 0.0, 0.0, 1.0, 0.0, 0.0, 1.0, 0.0, 0.0, 1.0, 0.0, 0.0, 1.0, 0.0, 0.0, 1.0, 0.0, 0.0, 1.0, 0.0, 0.0, 1.0, 0.0, 0.0, 1.0, 0.0, 0.0, 1.0, 0.0, 0.0, 1.0, 0.0, 0.0, 1.0, 0.0, 0.0, 1.0, 0.0, 0.0, 1.0, 0.0, 0.0, 1.0, 0.0, 0.0, 1.0, 0.0, 0.0, 1.0, 0.0, 0.0, 1.0, 0.0, 0.0, 1.0, 0.0, 0.0, 1.0, 0.0, 0.0, 1.0, 0.0, 0.0, 1.0, 0.0, 0.0, 1.0, 0.0, 0.0, 1.0, 0.0, 0.0, 1.0, 0.0, 0.0, 1.0, 0.0, 0.0, 1.0, 0.0, 0.0, 1.0, 0.0, 0.0, 1.0, 0.0, 0.0, 1.0, 0.0, 0.0, 1.0, 0.0, 0.0, 1.0, 0.0, 0.0, 1.0, 0.0, 0.0, 1.0, 0.0, 0.0, 1.0, 0.0, 0.0, 1.0, 0.0, 0.0, 1.0, 0.0, 0.0, 1.0, 0.0, 0.0, 1.0, 0.0, 0.0, 1.0, 0.0, 0.0, 1.0, 0.0, 0.0, 1.0, 0.0, 0.0, 1.0, 0.0, 0.0, 1.0, 0.0, 0.0, 1.0, 0.0, 0.0, 1.0, 0.0, 0.0, 1.0, 0.0, 0.0, 1.0, 0.0, 0.0, 1.0, 0.0, 0.0, 1.0, 0.0, 0.0, 1.0, 0.0, 0.0, 1.0, 0.0, 0.0, 1.0, 0.0, 0.0, 1.0, 0.0, 0.0, 1.0, 0.0, 0.0, 1.0, 0.0, 0.0, 1.0, 0.0, 0.0, 1.0, 0.0, 0.0, 1.0, 0.0, 0.0, 1.0, 0.0, 0.0, 1.0, 0.0, 0.0, 1.0, 0.0, 0.0, 1.0, 0.0, 0.0, 1.0, 0.0, 0.0, 1.0, 0.0, 0.0, 1.0, 0.0, 0.0, 1.0, 0.0, 0.0, 1.0, 0.0, 0.0, 1.0, 0.0, 0.0, 1.0, 0.0, 0.0, 1.0, 0.0, 0.0, 1.0, 0.0, 0.0, 1.0, 0.0, 0.0, 1.0, 0.0, 0.0, 1.0, 0.0, 0.0, 1.0, 0.0, 0.0, 1.0, 0.0, 0.0, 1.0, 0.0, 0.0, 1.0, 0.0, 0.0, 1.0, 0.0, 0.0, 1.0, 0.0, 0.0, 1.0, 0.0, 0.0, 1.0, 0.0, 0.0, 1.0, 0.0, 0.0, 1.0, 0.0, 0.0, 1.0, 0.0, 0.0, 1.0, 0.0, 0.0, 1.0, 0.0, 0.0, 1.0, 0.0, 0.0, 1.0, 0.0, 0.0, 1.0, 0.0, 0.0, 1.0, 0.0, 0.0, 1.0, 0.0, 0.0, 1.0, 0.0, 0.0, 1.0, 0.0, 0.0, 1.0, 0.0, 0.0, 1.0, 0.0, 0.0, 1.0, 0.0, 0.0, 1.0, 0.0, 0.0, 1.0, 0.0, 0.0, 1.0, 0.0, 0.0, 1.0, 0.0, 0.0, 1.0, 0.0, 0.0, 1.0, 0.0, 0.0, 1.0, 0.0, 0.0, 1.0, 0.0, 0.0, 1.0, 0.0, 0.0, 1.0, 0.0, 0.0, 1.0, 0.0, 0.0, 1.0, 0.0, 0.0, 1.0, 0.0, 0.0, 1.0, 0.0, 0.0, 1.0, 0.0, 0.0, 1.0, 0.0, 0.0, 1.0, 0.0, 0.0, 1.0, 0.0, 0.0, 1.0, 0.0, 0.0, 1.0, 0.0, 0.0, 1.0, 0.0, 0.0, 1.0, 0.0, 0.0, 1.0, 0.0, 0.0, 1.0, 0.0, 0.0, 1.0, 0.0, 0.0, 1.0, 0.0, 0.0, 1.0, 0.0, 0.0, 1.0, 0.0, 0.0, 1.0, 0.0, 0.0, 1.0, 0.0, 0.0, 1.0, 0.0, 0.0, 1.0, 0.0, 0.0, 1.0, 0.0, 0.0, 1.0, 0.0, 0.0, 1.0, 0.0, 0.0, 1.0, 0.0, 0.0, 1.0, 0.0, 0.0, 1.0, 0.0, 0.0, 1.0, 0.0, 0.0, 1.0, 0.0, 0.0, 1.0, 0.0, 0.0, 1.0, 0.0, 0.0, 1.0, 0.0, 0.0, 1.0, 0.0, 0.0, 1.0, 0.0, 0.0, 1.0, 0.0, 0.0, 1.0, 0.0, 0.0, 1.0, 0.0, 0.0, 1.0, 0.0, 0.0, 1.0, 0.0, 0.0, 1.0, 0.0, 0.0, 1.0, 0.0, 0.0, 1.0, 0.0, 0.0, 1.0, 0.0, 0.0, 1.0, 0.0, 0.0, 1.0, 0.0, 0.0, 1.0, 0.0, 0.0, 1.0, 0.0, 0.0, 1.0, 0.0, 0.0, 1.0, 0.0, 0.0, 1.0, 0.0, 0.0, 1.0, 0.0, 0.0, 1.0, 0.0, 0.0, 1.0, 0.0, 0.0, 1.0, 0.0, 0.0, 1.0, 0.0, 0.0, 1.0, 0.0, 0.0, 1.0, 0.0, 0.0, 1.0, 0.0, 0.0, 1.0, 0.0, 0.0, 1.0, 0.0, 0.0, 1.0, 0.0, 0.0, 1.0, 0.0, 0.0, 1.0, 0.0, 0.0, 1.0, 0.0, 0.0, 1.0, 0.0, 0.0, 1.0, 0.0, 0.0, 1.0, 0.0, 0.0, 1.0, 0.0, 0.0, 1.0, 0.0, 0.0, 1.0, 0.0, 0.0, 1.0, 0.0, 0.0, 1.0, 0.0, 0.0, 1.0, 0.0, 0.0, 1.0, 0.0, 0.0, 1.0, 0.0, 0.0, 1.0, 0.0, 0.0, 1.0, 0.0, 0.0, 1.0, 0.0, 0.0, 1.0, 0.0, 0.0, 1.0, 0.0, 0.0, 1.0, 0.0, 0.0, 1.0, 0.0, 0.0, 1.0, 0.0, 0.0, 1.0, 0.0, 0.0, 1.0, 0.0, 0.0, 1.0, 0.0, 0.0, 1.0, 0.0, 0.0, 1.0, 0.0, 0.0, 1.0, 0.0, 0.0, 1.0, 0.0, 0.0, 1.0, 0.0, 0.0, 1.0, 0.0, 0.0, 1.0, 0.0, 0.0, 1.0, 0.0, 0.0, 1.0, 0.0, 0.0, 1.0, 0.0, 0.0, 1.0, 0.0, 0.0, 1.0, 0.0, 0.0, 1.0, 0.0, 0.0, 1.0, 0.0, 0.0, 1.0, 0.0, 0.0, 1.0, 0.0, 0.0, 1.0, 0.0, 0.0, 1.0, 0.0, 0.0, 1.0, 0.0, 0.0, 1.0, 0.0, 0.0, 1.0, 0.0, 0.0, 1.0, 0.0, 0.0, 1.0, 0.0, 0.0, 1.0, 0.0, 0.0, 1.0, 0.0, 0.0, 1.0, 0.0, 0.0, 1.0, 0.0, 0.0, 1.0, 0.0, 0.0, 1.0, 0.0, 0.0, 1.0, 0.0, 0.0, 1.0, 0.0, 0.0, 1.0, 0.0, 0.0, 1.0, 0.0, 0.0, 1.0, 0.0, 0.0, 1.0, 0.0, 0.0, 1.0, 0.0, 0.0, 1.0, 0.0, 0.0, 1.0, 0.0, 0.0, 1.0, 0.0, 0.0, 1.0, 0.0, 0.0, 1.0, 0.0, 0.0, 1.0, 0.0, 0.0, 1.0, 0.0, 0.0, 1.0, 0.0, 0.0, 1.0, 0.0, 0.0, 1.0, 0.0, 0.0, 1.0, 0.0, 0.0, 1.0, 0.0, 0.0, 1.0, 0.0, 0.0, 1.0, 0.0, 0.0, 1.0, 0.0, 0.0, 1.0, 0.0, 0.0, 1.0, 0.0, 0.0, 1.0, 0.0, 0.0, 1.0, 0.0, 0.0, 1.0, 0.0, 0.0, 1.0, 0.0, 0.0, 1.0, 0.0, 0.0, 1.0, 0.0, 0.0, 1.0, 0.0, 0.0, 1.0, 0.0, 0.0, 1.0, 0.0, 0.0, 1.0, 0.0, 0.0, 1.0, 0.0, 0.0, 1.0, 0.0, 0.0, 1.0, 0.0, 0.0, 1.0, 0.0, 0.0, 1.0, 0.0, 0.0, 1.0, 0.0, 0.0, 1.0, 0.0, 0.0, 1.0, 0.0, 0.0, 1.0, 0.0, 0.0, 1.0, 0.0, 0.0, 1.0, 0.0, 0.0, 1.0, 0.0, 0.0, 1.0, 0.0, 0.0, 1.0, 0.0, 0.0, 1.0, 0.0, 0.0, 1.0, 0.0, 0.0, 1.0, 0.0, 0.0, 1.0, 0.0, 0.0, 1.0, 0.0, 0.0, 1.0, 0.0, 0.0, 1.0, 0.0, 0.0, 1.0, 0.0, 0.0, 1.0, 0.0, 0.0, 1.0, 0.0, 0.0, 1.0, 0.0, 0.0, 1.0, 0.0, 0.0, 1.0, 0.0, 0.0, 1.0, 0.0, 0.0, 1.0, 0.0, 0.0, 1.0, 0.0, 0.0, 1.0, 0.0, 0.0, 1.0, 0.0, 0.0, 1.0, 0.0, 0.0, 1.0, 0.0, 0.0, 1.0, 0.0, 0.0, 1.0, 0.0, 0.0, 1.0, 0.0, 0.0, 1.0, 0.0, 0.0, 1.0, 0.0, 0.0, 1.0, 0.0, 0.0, 1.0, 0.0, 0.0, 1.0, 0.0, 0.0, 1.0, 0.0, 0.0, 1.0, 0.0, 0.0, 1.0, 0.0, 0.0, 1.0, 0.0, 0.0, 1.0, 0.0, 0.0, 1.0, 0.0, 0.0, 1.0, 0.0, 0.0, 1.0, 0.0, 0.0, 1.0, 0.0, 0.0, 1.0, 0.0, 0.0, 1.0, 0.0, 0.0, 1.0, 0.0, 0.0, 1.0, 0.0, 0.0, 1.0, 0.0, 0.0, 1.0, 0.0, 0.0, 1.0, 0.0, 0.0, 1.0, 0.0, 0.0, 1.0, 0.0, 0.0, 1.0, 0.0, 0.0, 1.0, 0.0, 0.0, 1.0, 0.0, 0.0, 1.0, 0.0, 0.0, 1.0, 0.0, 0.0, 1.0, 0.0, 0.0, 1.0, 0.0, 0.0, 1.0, 0.0, 0.0, 1.0, 0.0, 0.0, 1.0, 0.0, 0.0, 1.0, 0.0, 0.0, 1.0, 0.0, 0.0, 1.0, 0.0, 0.0, 1.0, 0.0, 0.0, 1.0, 0.0, 0.0, 1.0, 0.0, 0.0, 1.0, 0.0, 0.0, 1.0, 0.0, 0.0, 1.0, 0.0, 0.0, 1.0, 0.0, 0.0, 1.0, 0.0, 0.0, 1.0, 0.0, 0.0, 1.0, 0.0, 0.0, 1.0, 0.0, 0.0, 1.0, 0.0, 0.0, 1.0, 0.0, 0.0, 1.0, 0.0, 0.0, 1.0, 0.0, 0.0, 1.0, 0.0, 0.0, 1.0, 0.0, 0.0, 1.0, 0.0, 0.0, 1.0, 0.0, 0.0, 1.0, 0.0, 0.0, 1.0, 0.0, 0.0, 1.0, 0.0, 0.0, 1.0, 0.0, 0.0, 1.0, 0.0, 0.0, 1.0, 0.0, 0.0, 1.0, 0.0, 0.0, 1.0, 0.0, 0.0, 1.0, 0.0, 0.0, 1.0, 0.0, 0.0, 1.0, 0.0, 0.0, 1.0, 0.0, 0.0, 1.0, 0.0, 0.0, 1.0, 0.0, 0.0, 1.0, 0.0, 0.0, 1.0, 0.0, 0.0, 1.0, 0.0, 0.0, 1.0, 0.0, 0.0, 1.0, 0.0, 0.0, 1.0, 0.0, 0.0, 1.0, 0.0, 0.0, 1.0, 0.0, 0.0, 1.0, 0.0, 0.0, 1.0, 0.0, 0.0, 1.0, 0.0, 0.0, 1.0, 0.0, 0.0, 1.0, 0.0, 0.0, 1.0, 0.0, 0.0, 1.0, 0.0, 0.0, 1.0, 0.0, 0.0, 1.0, 0.0, 0.0, 1.0, 0.0, 0.0, 1.0, 0.0, 0.0, 1.0, 0.0, 0.0, 1.0, 0.0, 0.0, 1.0, 0.0, 0.0, 1.0, 0.0, 0.0, 1.0, 0.0, 0.0, 1.0, 0.0, 0.0, 1.0, 0.0, 0.0, 1.0, 0.0, 0.0, 1.0, 0.0, 0.0, 1.0, 0.0, 0.0, 1.0, 0.0, 0.0, 1.0, 0.0, 0.0, 1.0, 0.0, 0.0, 1.0, 0.0, 0.0, 1.0, 0.0, 0.0, 1.0, 0.0, 0.0, 1.0, 0.0, 0.0, 1.0, 0.0, 0.0, 1.0, 0.0, 0.0, 1.0, 0.0, 0.0, 1.0, 0.0, 0.0, 1.0, 0.0, 0.0, 1.0, 0.0, 0.0, 1.0, 0.0, 0.0, 1.0, 0.0, 0.0, 1.0, 0.0, 0.0, 1.0, 0.0, 0.0, 1.0, 0.0, 0.0, 1.0, 0.0, 0.0, 1.0, 0.0, 0.0, 1.0, 0.0, 0.0, 1.0, 0.0, 0.0, 1.0, 0.0, 0.0, 1.0, 0.0, 0.0, 1.0, 0.0, 0.0, 1.0, 0.0, 0.0, 1.0, 0.0, 0.0, 1.0, 0.0, 0.0, 1.0, 0.0, 0.0, 1.0, 0.0, 0.0, 1.0, 0.0, 0.0, 1.0, 0.0, 0.0, 1.0, 0.0, 0.0, 1.0, 0.0, 0.0, 1.0, 0.0, 0.0, 1.0, 0.0, 0.0, 1.0, 0.0, 0.0, 1.0, 0.0, 0.0, 1.0, 0.0, 0.0, 1.0, 0.0, 0.0, 1.0, 0.0, 0.0, 1.0, 0.0, 0.0, 1.0, 0.0, 0.0, 1.0, 0.0, 0.0, 1.0, 0.0, 0.0, 1.0, 0.0, 0.0, 1.0, 0.0, 0.0, 1.0, 0.0, 0.0, 1.0, 0.0, 0.0, 1.0, 0.0, 0.0, 1.0, 0.0, 0.0, 1.0, 0.0, 0.0, 1.0, 0.0, 0.0, 1.0, 0.0, 0.0, 1.0, 0.0, 0.0, 1.0, 0.0, 0.0, 1.0, 0.0, 0.0, 1.0, 0.0, 0.0, 1.0, 0.0, 0.0, 1.0, 0.0, 0.0, 1.0, 0.0, 0.0, 1.0, 0.0, 0.0, 1.0, 0.0, 0.0, 1.0, 0.0, 0.0, 1.0, 0.0, 0.0, 1.0, 0.0, 0.0, 1.0, 0.0, 0.0, 1.0, 0.0, 0.0, 1.0, 0.0, 0.0, 1.0, 0.0, 0.0, 1.0, 0.0, 0.0, 1.0, 0.0, 0.0, 1.0, 0.0, 0.0, 1.0, 0.0, 0.0, 1.0, 0.0, 0.0, 1.0, 0.0, 0.0, 1.0, 0.0, 0.0, 1.0, 0.0, 0.0, 1.0, 0.0, 0.0, 1.0, 0.0, 0.0, 1.0, 0.0, 0.0, 1.0, 0.0, 0.0, 1.0, 0.0, 0.0, 1.0, 0.0, 0.0, 1.0, 0.0, 0.0, 1.0, 0.0, 0.0, 1.0, 0.0, 0.0, 1.0, 0.0, 0.0, 1.0, 0.0, 0.0, 1.0, 0.0, 0.0, 1.0, 0.0, 0.0, 1.0, 0.0, 0.0, 1.0, 0.0, 0.0, 1.0, 0.0, 0.0, 1.0, 0.0, 0.0, 1.0, 0.0, 0.0, 1.0, 0.0, 0.0, 1.0, 0.0, 0.0, 1.0, 0.0, 0.0, 1.0, 0.0, 0.0, 1.0, 0.0, 0.0, 1.0, 0.0, 0.0, 1.0, 0.0, 0.0, 1.0, 0.0, 0.0, 1.0, 0.0, 0.0, 1.0, 0.0, 0.0, 1.0, 0.0, 0.0, 1.0, 0.0, 0.0, 1.0, 0.0, 0.0, 1.0, 0.0, 0.0, 1.0, 0.0, 0.0, 1.0, 0.0, 0.0, 1.0, 0.0, 0.0, 1.0, 0.0, 0.0, 1.0, 0.0, 0.0, 1.0, 0.0, 0.0, 1.0, 0.0, 0.0, 1.0, 0.0, 0.0, 1.0, 0.0, 0.0, 1.0, 0.0, 0.0, 1.0, 0.0, 0.0, 1.0, 0.0, 0.0, 1.0, 0.0, 0.0, 1.0, 0.0, 0.0, 1.0, 0.0, 0.0, 1.0, 0.0, 0.0, 1.0, 0.0, 0.0, 1.0, 0.0, 0.0, 1.0, 0.0, 0.0, 1.0, 0.0, 0.0, 1.0, 0.0, 0.0, 1.0, 0.0, 0.0, 1.0, 0.0, 0.0, 1.0, 0.0, 0.0, 1.0, 0.0, 0.0, 1.0, 0.0, 0.0, 1.0, 0.0, 0.0, 1.0, 0.0, 0.0, 1.0, 0.0, 0.0, 1.0, 0.0, 0.0, 1.0, 0.0, 0.0, 1.0, 0.0, 0.0, 1.0, 0.0, 0.0, 1.0, 0.0, 0.0, 1.0, 0.0, 0.0, 1.0, 0.0, 0.0, 1.0, 0.0, 0.0, 1.0, 0.0, 0.0, 1.0, 0.0, 0.0, 1.0, 0.0, 0.0, 1.0, 0.0, 0.0, 1.0, 0.0, 0.0, 1.0, 0.0, 0.0, 1.0, 0.0, 0.0, 1.0, 0.0, 0.0, 1.0, 0.0, 0.0, 1.0, 0.0, 0.0, 1.0, 0.0, 0.0, 1.0, 0.0, 0.0, 1.0, 0.0, 0.0, 1.0, 0.0, 0.0, 1.0, 0.0, 0.0, 1.0, 0.0, 0.0, 1.0, 0.0, 0.0, 1.0, 0.0])] * 3)])
me_box_textured = bpy.data.meshes.new('box_textured')
me_box_textured.from_pydata([(1.0, 1.0, -1.0), (1.0, -1.0, -1.0), (1.0, 1.0, 1.0), (1.0, -1.0, 1.0), (-1.0, 1.0, -1.0), (-1.0, -1.0, -1.0), (-1.0, 1.0, 1.0), (-1.0, -1.0, 1.0)], [], [(4, 2, 0), (2, 7, 3), (6, 5, 7), (1, 7, 5), (0, 3, 1), (4, 1, 5), (4, 6, 2), (2, 6, 7), (6, 4, 5), (1, 3, 7), (0, 2, 3), (4, 0, 1)])
me_box_textured.polygons.foreach_set('use_smooth', [True] * 12)
_k = set([(0, 1), (0, 2), (0, 4), (1, 3), (1, 5), (2, 3), (2, 6), (3, 7), (4, 5), (4, 6), (5, 7), (6, 7)])
me_box_textured.attributes.new('sharp_edge', 'BOOLEAN', 'EDGE').data.foreach_set('value', [ (min(e.vertices), max(e.vertices)) in _k for e in me_box_textured.edges])
_uv = me_box_textured.uv_layers.new(name='UVMap')
_uv.uv.foreach_set('vector', [1.0, 1.0, 0.0, 0.0, 1.0, 0.0, 0.0, 0.0, 1.0, 1.0, 0.0, 1.0, 0.0, 1.0, 1.0, 0.0, 1.0, 1.0, 0.0, 1.0, 1.0, 0.0, 1.0, 1.0, 0.0, 1.0, 1.0, 0.0, 1.0, 1.0, 0.0, 1.0, 1.0, 0.0, 1.0, 1.0, 1.0, 1.0, 0.0, 1.0, 0.0, 0.0, 0.0, 0.0, 1.0, 0.0, 1.0, 1.0, 0.0, 1.0, 0.0, 0.0, 1.0, 0.0, 0.0, 1.0, 0.0, 0.0, 1.0, 0.0, 0.0, 1.0, 0.0, 0.0, 1.0, 0.0, 0.0, 1.0, 0.0, 0.0, 1.0, 0.0])
me_box_textured.materials.append(mat_material)
me_box_textured.use_remesh_fix_poles = True
me_box_textured.use_remesh_preserve_attributes = False
me_box_textured.use_mirror_vertex_groups = False
me_box_textured.update()
me_box_textured.normals_split_custom_set([tuple(v) for v in zip(*[iter([0.0, 1.0, 0.0, 0.0, 1.0, 0.0, 0.0, 1.0, 0.0, 0.0, 0.0, 1.0, 0.0, 0.0, 1.0, 0.0, 0.0, 1.0, -1.0, 0.0, 0.0, -1.0, 0.0, 0.0, -1.0, 0.0, 0.0, 0.0, -1.0, 0.0, 0.0, -1.0, 0.0, 0.0, -1.0, 0.0, 1.0, 0.0, 0.0, 1.0, 0.0, 0.0, 1.0, 0.0, 0.0, 0.0, 0.0, -1.0, 0.0, 0.0, -1.0, 0.0, 0.0, -1.0, 0.0, 1.0, 0.0, 0.0, 1.0, 0.0, 0.0, 1.0, 0.0, 0.0, 0.0, 1.0, 0.0, 0.0, 1.0, 0.0, 0.0, 1.0, -1.0, 0.0, 0.0, -1.0, 0.0, 0.0, -1.0, 0.0, 0.0, 0.0, -1.0, 0.0, 0.0, -1.0, 0.0, 0.0, -1.0, 0.0, 1.0, 0.0, 0.0, 1.0, 0.0, 0.0, 1.0, 0.0, 0.0, 0.0, 0.0, -1.0, 0.0, 0.0, -1.0, 0.0, 0.0, -1.0])] * 3)])

# ---- objects
ob_plane = bpy.data.objects.new('plane', me_plane)
ob_box_textured = bpy.data.objects.new('box_textured', me_box_textured)
ob_lamp = bpy.data.objects.new('Lamp', light_lamp)
ob_camera = bpy.data.objects.new('Camera', cam_camera)

# ---- transforms, parenting, visibility, modifiers, constraints
ob_plane.location = (0.0, -0.0, 0.0)
ob_plane.rotation_mode = 'QUATERNION'
ob_plane.rotation_quaternion = (0.7071, 0.7071, 0.0, 0.0)
ob_plane.lineart.crease_threshold = 0.0
ob_box_textured.location = (-5.671, -2.812e-06, 1.0)
ob_box_textured.rotation_mode = 'QUATERNION'
ob_box_textured.rotation_quaternion = (0.7071, 0.7071, 1.646e-06, 1.769e-06)
ob_box_textured.lineart.crease_threshold = 0.0
ob_lamp.location = (0.0, 0.0, 6.0)
ob_lamp.rotation_mode = 'AXIS_ANGLE'
ob_lamp.rotation_axis_angle = (0.0, 0.0, -0.0, 0.0)
ob_lamp.lock_rotations_4d = False
ob_lamp.empty_display_type = 'ARROWS'
ob_lamp.color = (0.0, 0.0, 0.0, 0.0)
ob_lamp.lineart.crease_threshold = 0.0
ob_camera.location = (0.0, -13.95, 10.34)
ob_camera.rotation_euler = (0.9, 0.0, 0.0)
ob_camera.lock_rotations_4d = False
ob_camera.empty_display_type = 'ARROWS'
ob_camera.color = (0.0, 0.0, 0.0, 0.0)
ob_camera.display_type = 'WIRE'
ob_camera.lineart.crease_threshold = 0.0

# ---- collection membership
scene.collection.objects.link(ob_plane)
scene.collection.objects.link(ob_box_textured)
col_collection_1.objects.link(ob_lamp)
col_collection_1.objects.link(ob_camera)

# ---- scene / render settings (as saved in the file)
scene.camera = ob_camera
scene.frame_start = 1; scene.frame_end = 281; scene.frame_set(180)
scene.render.engine = 'BLENDER_EEVEE_NEXT'
scene.render.image_settings.file_format = 'FFMPEG'
scene.render.image_settings.color_mode = 'RGB'
scene.render.fps = 30
scene.render.dither_intensity = 0.0
scene.render.film_transparent = True
scene.cycles.use_denoising = False
scene.cycles.samples = 128
scene.cycles.sampling_pattern = 'TABULATED_SOBOL'
scene.cycles.light_sampling_threshold = 0.0
scene.cycles.use_adaptive_sampling = False
scene.cycles.use_light_tree = False
scene.cycles.blur_glossy = 0.0
scene.cycles.sample_clamp_indirect = 0.0
scene.eevee.use_gtao = True
scene.view_settings.view_transform = 'Standard'
bpy.context.view_layer.update()
